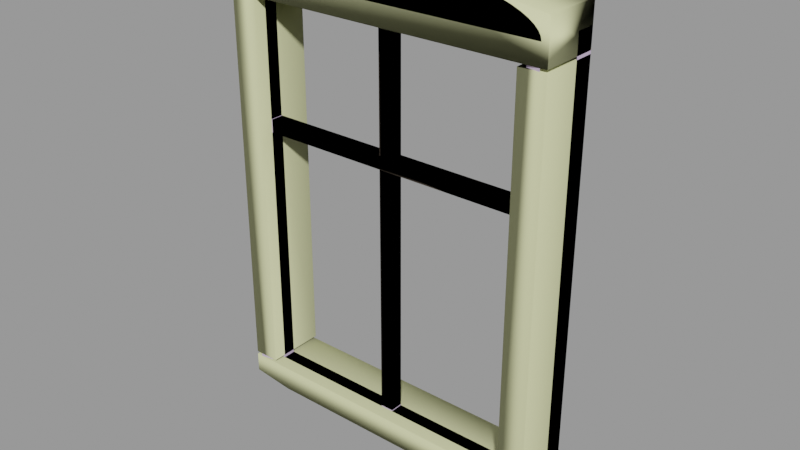 # Source: window007.blend  (saved by Blender 2.92.15; exported with 4.5.12 LTS)
import bpy
from mathutils import Matrix  # noqa: F401  (used for matrix-valued properties, if any)

bpy.ops.wm.read_factory_settings(use_empty=True)
scene = bpy.context.scene
scene.name = 'window007.qc'

# ---- collections
col_window007 = bpy.data.collections.new('window007'); scene.collection.children.link(col_window007)

# ---- materials (node trees are filled in below, after node groups)
mat_window007 = bpy.data.materials.new('window007')
mat_window007.use_transparent_shadow = False
mat_window007.diffuse_color = (0.5747, 0.4563, 0.6482, 1.0)
mat_phy = bpy.data.materials.new('  phy')
mat_phy.use_transparent_shadow = False
mat_phy.diffuse_color = (0.756, 0.7763, 0.4257, 1.0)

# ---- material node trees

# ---- meshes
me_window007_reference = bpy.data.meshes.new('window007_reference')
me_window007_reference.from_pydata([(-2.0, -6.0, 18.0), (-2.0, -2.0, -58.0), (-2.0, -6.0, -58.0), (-2.0, -2.0, 18.0), (-44.0, -9.25, 60.0), (0.0, -9.25, 60.0), (0.0, -10.0, 64.0), (44.0, -9.25, 60.0), (48.0, -10.0, 64.0), (48.0, -10.0, 0.0), (44.0, -9.25, 0.0), (44.0, -9.25, -60.0), (48.0, -10.0, -64.0), (0.0, -10.0, -64.0), (0.0, -9.25, -60.0), (-44.0, -9.25, -60.0), (-48.0, -10.0, -64.0), (-48.0, -10.0, 0.0), (-44.0, -9.25, 0.0), (-48.0, -10.0, 64.0), (0.0, -6.0, -60.0), (-44.0, -6.0, -60.0), (44.0, -6.0, -60.0), (-48.0, 2.0, -64.0), (-48.0, 8.0, 64.0), (-48.0, 2.0, 64.0), (-48.0, 8.0, -64.0), (48.0, 8.0, -64.0), (48.0, 2.0, 64.0), (48.0, 8.0, 64.0), (48.0, 2.0, -64.0), (0.0, 10.0, -64.0), (-50.0, 10.0, -64.0), (-50.0, 8.0, -64.0), (0.0, 2.0, -64.0), (50.0, 10.0, -64.0), (50.0, 8.0, -64.0), (-50.0, 10.0, -78.0), (0.0, 2.0, -78.0), (-50.0, 2.0, -78.0), (0.0, 10.0, -78.0), (50.0, 10.0, -78.0), (50.0, 2.0, -78.0), (-2.0, -2.0, 22.0), (2.0, -2.0, 58.0), (2.0, -2.0, 22.0), (-2.0, -2.0, 58.0), (-42.0, -2.0, 18.0), (-42.0, -2.0, 22.0), (2.0, -2.0, 18.0), (42.0, -2.0, 18.0), (42.0, -2.0, 22.0), (2.0, -2.0, -58.0), (44.0, -2.0, -60.0), (44.0, 1.25, 0.0), (44.0, 1.25, -60.0), (44.0, -2.0, 0.0), (44.0, -2.0, 60.0), (44.0, 1.25, 60.0), (-50.0, 2.0, 64.0), (-50.0, 8.0, 64.0), (-50.0, 2.0, -64.0), (0.0, -2.0, -60.0), (0.0, 1.25, -60.0), (-44.0, -2.0, -60.0), (-44.0, 1.25, -60.0), (42.0, -6.0, 58.0), (0.0, -2.0, 58.0), (42.0, -2.0, 58.0), (0.0, -6.0, 58.0), (-42.0, -2.0, 58.0), (-42.0, -6.0, 58.0), (-42.0, -6.0, 18.0), (42.0, -6.0, 22.0), (2.0, -6.0, 22.0), (-42.0, -2.0, 0.0), (-42.0, -6.0, 0.0), (-42.0, -2.0, -58.0), (-42.0, -6.0, -58.0), (2.0, -6.0, 18.0), (42.0, -6.0, 18.0), (2.0, -6.0, -58.0), (-2.0, -6.0, 22.0), (2.0, -6.0, 58.0), (-2.0, -6.0, 58.0), (-42.0, -6.0, 22.0), (50.0, 2.0, -64.0), (50.0, 8.0, 64.0), (50.0, 2.0, 64.0), (0.0, -2.0, -58.0), (0.0, -6.0, -58.0), (42.0, -2.0, -58.0), (42.0, -6.0, -58.0), (0.0, -6.0, 60.0), (44.0, -6.0, 60.0), (-44.0, -6.0, 60.0), (-47.77, 2.0, 65.18), (0.0, 2.0, 64.0), (-47.08, 2.0, 66.34), (-45.93, 2.0, 67.48), (-44.35, 2.0, 68.59), (-42.33, 2.0, 69.66), (-39.91, 2.0, 70.67), (-37.1, 2.0, 71.61), (-33.94, 2.0, 72.49), (-30.45, 2.0, 73.28), (-26.67, 2.0, 73.98), (-22.63, 2.0, 74.58), (-18.37, 2.0, 75.09), (-13.93, 2.0, 75.48), (-9.364, 2.0, 75.77), (-4.705, 2.0, 75.94), (0.0, 2.0, 76.0), (4.705, 2.0, 75.94), (9.364, 2.0, 75.77), (13.93, 2.0, 75.48), (18.37, 2.0, 75.09), (22.63, 2.0, 74.58), (26.67, 2.0, 73.98), (30.45, 2.0, 73.28), (33.94, 2.0, 72.49), (37.1, 2.0, 71.61), (39.91, 2.0, 70.67), (42.33, 2.0, 69.66), (44.35, 2.0, 68.59), (45.93, 2.0, 67.48), (47.08, 2.0, 66.34), (47.77, 2.0, 65.18), (-49.64, 8.0, 65.89), (-47.77, 8.0, 65.18), (-48.66, 8.0, 67.57), (-47.08, 8.0, 66.34), (-47.22, 8.0, 69.02), (-45.93, 8.0, 67.48), (-45.39, 8.0, 70.3), (-44.35, 8.0, 68.59), (-43.19, 8.0, 71.47), (-42.33, 8.0, 69.66), (-40.62, 8.0, 72.54), (-39.91, 8.0, 70.67), (-37.69, 8.0, 73.53), (-37.1, 8.0, 71.61), (-34.43, 8.0, 74.43), (-33.94, 8.0, 72.49), (-30.85, 8.0, 75.24), (-30.45, 8.0, 73.28), (-27.0, 8.0, 75.95), (-26.67, 8.0, 73.98), (-22.89, 8.0, 76.57), (-22.63, 8.0, 74.58), (-18.58, 8.0, 77.08), (-18.37, 8.0, 75.09), (-14.09, 8.0, 77.48), (-13.93, 8.0, 75.48), (-9.464, 8.0, 77.77), (-9.364, 8.0, 75.77), (-4.754, 8.0, 77.94), (-4.705, 8.0, 75.94), (0.0, 8.0, 78.0), (0.0, 8.0, 76.0), (4.754, 8.0, 77.94), (4.705, 8.0, 75.94), (9.464, 8.0, 77.77), (9.364, 8.0, 75.77), (14.09, 8.0, 77.48), (13.93, 8.0, 75.48), (18.58, 8.0, 77.08), (18.37, 8.0, 75.09), (22.89, 8.0, 76.57), (22.63, 8.0, 74.58), (27.0, 8.0, 75.95), (26.67, 8.0, 73.98), (30.85, 8.0, 75.24), (30.45, 8.0, 73.28), (34.43, 8.0, 74.43), (33.94, 8.0, 72.49), (37.69, 8.0, 73.53), (37.1, 8.0, 71.61), (40.62, 8.0, 72.54), (39.91, 8.0, 70.67), (43.19, 8.0, 71.47), (42.33, 8.0, 69.66), (45.39, 8.0, 70.3), (44.35, 8.0, 68.59), (47.22, 8.0, 69.02), (45.93, 8.0, 67.48), (48.66, 8.0, 67.57), (47.08, 8.0, 66.34), (49.64, 8.0, 65.89), (47.77, 8.0, 65.18), (-49.64, 2.0, 65.89), (-48.66, 2.0, 67.57), (-47.22, 2.0, 69.02), (-45.39, 2.0, 70.3), (-43.19, 2.0, 71.47), (-40.62, 2.0, 72.54), (-37.69, 2.0, 73.53), (-34.43, 2.0, 74.43), (-30.85, 2.0, 75.24), (-27.0, 2.0, 75.95), (-22.89, 2.0, 76.57), (-18.58, 2.0, 77.08), (-14.09, 2.0, 77.48), (-9.464, 2.0, 77.77), (-4.754, 2.0, 77.94), (0.0, 2.0, 78.0), (4.754, 2.0, 77.94), (9.464, 2.0, 77.77), (14.09, 2.0, 77.48), (18.58, 2.0, 77.08), (22.89, 2.0, 76.57), (27.0, 2.0, 75.95), (30.85, 2.0, 75.24), (34.43, 2.0, 74.43), (37.69, 2.0, 73.53), (40.62, 2.0, 72.54), (43.19, 2.0, 71.47), (45.39, 2.0, 70.3), (47.22, 2.0, 69.02), (48.66, 2.0, 67.57), (49.64, 2.0, 65.89), (48.0, -10.0, 64.0), (47.77, -10.0, 65.18), (0.0, -10.0, 64.0), (47.08, -10.0, 66.34), (45.93, -10.0, 67.48), (44.35, -10.0, 68.59), (42.33, -10.0, 69.66), (39.91, -10.0, 70.67), (37.1, -10.0, 71.61), (33.94, -10.0, 72.49), (30.45, -10.0, 73.28), (26.67, -10.0, 73.98), (22.63, -10.0, 74.58), (18.37, -10.0, 75.09), (13.93, -10.0, 75.48), (9.364, -10.0, 75.77), (4.705, -10.0, 75.94), (0.0, -10.0, 76.0), (-4.705, -10.0, 75.94), (-9.364, -10.0, 75.77), (-13.93, -10.0, 75.48), (-18.37, -10.0, 75.09), (-22.63, -10.0, 74.58), (-26.67, -10.0, 73.98), (-30.45, -10.0, 73.28), (-33.94, -10.0, 72.49), (-37.1, -10.0, 71.61), (-39.91, -10.0, 70.67), (-42.33, -10.0, 69.66), (-44.35, -10.0, 68.59), (-45.93, -10.0, 67.48), (-47.08, -10.0, 66.34), (-47.77, -10.0, 65.18), (-48.0, -10.0, 64.0), (44.0, -6.0, 0.0), (-44.0, -6.0, 0.0), (42.0, -6.0, 0.0), (0.0, 1.25, 60.0), (-44.0, -2.0, 60.0), (-44.0, 1.25, 60.0), (0.0, -2.0, 60.0), (42.0, -2.0, 0.0), (-44.0, -2.0, 0.0), (-44.0, 1.25, 0.0), (-48.0, 2.0, 64.0), (0.0, 2.0, 64.0), (48.0, 2.0, 64.0), (48.0, 2.0, 0.0), (-48.0, 2.0, 0.0)], [], [(0, 1, 2), (0, 3, 1), (4, 5, 6), (6, 5, 7), (6, 7, 8), (7, 9, 8), (7, 10, 9), (9, 10, 11), (9, 11, 12), (11, 13, 12), (11, 14, 13), (13, 14, 15), (13, 15, 16), (15, 17, 16), (15, 18, 17), (17, 18, 4), (17, 4, 19), (4, 6, 19), (15, 20, 21), (15, 14, 20), (11, 20, 14), (11, 22, 20), (23, 24, 25), (23, 26, 24), (27, 28, 29), (27, 30, 28), (26, 31, 32), (32, 33, 26), (26, 23, 34), (26, 34, 31), (27, 31, 34), (27, 35, 31), (27, 36, 35), (27, 34, 30), (37, 38, 39), (37, 40, 38), (41, 38, 40), (41, 42, 38), (43, 44, 45), (43, 46, 44), (3, 47, 48), (3, 48, 43), (43, 49, 3), (43, 45, 49), (45, 50, 49), (45, 51, 50), (49, 1, 3), (49, 52, 1), (53, 54, 55), (53, 56, 54), (54, 56, 57), (54, 57, 58), (37, 33, 32), (33, 59, 60), (33, 61, 59), (37, 61, 33), (37, 39, 61), (62, 53, 55), (62, 55, 63), (63, 64, 62), (63, 65, 64), (66, 67, 68), (66, 69, 67), (70, 67, 69), (70, 69, 71), (47, 0, 72), (47, 3, 0), (73, 45, 74), (73, 51, 45), (75, 70, 71), (75, 71, 76), (76, 77, 75), (76, 78, 77), (79, 73, 74), (79, 80, 73), (0, 2, 81), (0, 81, 79), (74, 0, 79), (74, 82, 0), (74, 83, 82), (83, 84, 82), (82, 72, 0), (82, 85, 72), (41, 86, 42), (86, 87, 88), (86, 36, 87), (41, 36, 86), (41, 35, 36), (78, 89, 77), (78, 90, 89), (91, 89, 90), (91, 90, 92), (45, 83, 74), (45, 44, 83), (82, 46, 43), (82, 84, 46), (79, 52, 49), (79, 81, 52), (85, 43, 48), (85, 82, 43), (80, 49, 50), (80, 79, 49), (7, 93, 94), (7, 5, 93), (4, 93, 5), (4, 95, 93), (25, 96, 97), (96, 98, 97), (98, 99, 97), (99, 100, 97), (100, 101, 97), (101, 102, 97), (102, 103, 97), (103, 104, 97), (104, 105, 97), (105, 106, 97), (106, 107, 97), (107, 108, 97), (108, 109, 97), (109, 110, 97), (110, 111, 97), (111, 112, 97), (112, 113, 97), (113, 114, 97), (114, 115, 97), (115, 116, 97), (116, 117, 97), (117, 118, 97), (118, 119, 97), (119, 120, 97), (120, 121, 97), (121, 122, 97), (122, 123, 97), (123, 124, 97), (124, 125, 97), (125, 126, 97), (126, 127, 97), (127, 28, 97), (26, 33, 60), (26, 60, 24), (128, 24, 60), (128, 129, 24), (130, 129, 128), (130, 131, 129), (132, 131, 130), (132, 133, 131), (134, 133, 132), (134, 135, 133), (136, 135, 134), (136, 137, 135), (138, 137, 136), (138, 139, 137), (140, 139, 138), (140, 141, 139), (142, 141, 140), (142, 143, 141), (144, 143, 142), (144, 145, 143), (146, 145, 144), (146, 147, 145), (148, 147, 146), (148, 149, 147), (150, 149, 148), (150, 151, 149), (152, 151, 150), (152, 153, 151), (154, 153, 152), (154, 155, 153), (156, 155, 154), (156, 157, 155), (158, 157, 156), (158, 159, 157), (160, 159, 158), (160, 161, 159), (162, 161, 160), (162, 163, 161), (164, 163, 162), (164, 165, 163), (166, 165, 164), (166, 167, 165), (168, 167, 166), (168, 169, 167), (170, 169, 168), (170, 171, 169), (172, 171, 170), (172, 173, 171), (174, 173, 172), (174, 175, 173), (176, 175, 174), (176, 177, 175), (178, 177, 176), (178, 179, 177), (180, 179, 178), (180, 181, 179), (182, 181, 180), (182, 183, 181), (184, 183, 182), (184, 185, 183), (186, 185, 184), (186, 187, 185), (188, 187, 186), (188, 189, 187), (87, 189, 188), (87, 29, 189), (36, 29, 87), (36, 27, 29), (129, 25, 24), (129, 96, 25), (131, 96, 129), (131, 98, 96), (133, 98, 131), (133, 99, 98), (135, 99, 133), (135, 100, 99), (137, 100, 135), (137, 101, 100), (139, 101, 137), (139, 102, 101), (141, 102, 139), (141, 103, 102), (143, 103, 141), (143, 104, 103), (145, 104, 143), (145, 105, 104), (147, 105, 145), (147, 106, 105), (149, 106, 147), (149, 107, 106), (151, 107, 149), (151, 108, 107), (153, 108, 151), (153, 109, 108), (155, 109, 153), (155, 110, 109), (157, 110, 155), (157, 111, 110), (159, 111, 157), (159, 112, 111), (161, 112, 159), (161, 113, 112), (163, 113, 161), (163, 114, 113), (165, 114, 163), (165, 115, 114), (167, 115, 165), (167, 116, 115), (169, 116, 167), (169, 117, 116), (171, 117, 169), (171, 118, 117), (173, 118, 171), (173, 119, 118), (175, 119, 173), (175, 120, 119), (177, 120, 175), (177, 121, 120), (179, 121, 177), (179, 122, 121), (181, 122, 179), (181, 123, 122), (183, 123, 181), (183, 124, 123), (185, 124, 183), (185, 125, 124), (187, 125, 185), (187, 126, 125), (189, 126, 187), (189, 127, 126), (29, 127, 189), (29, 28, 127), (190, 60, 59), (190, 128, 60), (191, 128, 190), (191, 130, 128), (192, 130, 191), (192, 132, 130), (193, 132, 192), (193, 134, 132), (194, 134, 193), (194, 136, 134), (195, 136, 194), (195, 138, 136), (196, 138, 195), (196, 140, 138), (197, 140, 196), (197, 142, 140), (198, 142, 197), (198, 144, 142), (199, 144, 198), (199, 146, 144), (200, 146, 199), (200, 148, 146), (201, 148, 200), (201, 150, 148), (202, 150, 201), (202, 152, 150), (203, 152, 202), (203, 154, 152), (204, 154, 203), (204, 156, 154), (205, 156, 204), (205, 158, 156), (206, 158, 205), (206, 160, 158), (207, 160, 206), (207, 162, 160), (208, 162, 207), (208, 164, 162), (209, 164, 208), (209, 166, 164), (210, 166, 209), (210, 168, 166), (211, 168, 210), (211, 170, 168), (212, 170, 211), (212, 172, 170), (213, 172, 212), (213, 174, 172), (214, 174, 213), (214, 176, 174), (215, 176, 214), (215, 178, 176), (216, 178, 215), (216, 180, 178), (217, 180, 216), (217, 182, 180), (218, 182, 217), (218, 184, 182), (219, 184, 218), (219, 186, 184), (220, 186, 219), (220, 188, 186), (88, 188, 220), (88, 87, 188), (221, 222, 223), (222, 224, 223), (224, 225, 223), (225, 226, 223), (226, 227, 223), (227, 228, 223), (228, 229, 223), (229, 230, 223), (230, 231, 223), (231, 232, 223), (232, 233, 223), (233, 234, 223), (234, 235, 223), (235, 236, 223), (236, 237, 223), (237, 238, 223), (238, 239, 223), (239, 240, 223), (240, 241, 223), (241, 242, 223), (242, 243, 223), (243, 244, 223), (244, 245, 223), (245, 246, 223), (246, 247, 223), (247, 248, 223), (248, 249, 223), (249, 250, 223), (250, 251, 223), (251, 252, 223), (252, 253, 223), (253, 254, 223), (37, 32, 31), (37, 31, 40), (35, 40, 31), (35, 41, 40), (255, 92, 22), (90, 22, 92), (90, 20, 22), (21, 20, 90), (21, 90, 78), (76, 21, 78), (76, 256, 21), (256, 76, 71), (256, 71, 95), (69, 95, 71), (69, 93, 95), (94, 93, 69), (94, 69, 66), (257, 94, 66), (257, 255, 94), (255, 257, 92), (258, 259, 260), (258, 261, 259), (57, 261, 258), (57, 258, 58), (68, 56, 262), (53, 262, 56), (53, 91, 262), (91, 53, 62), (91, 62, 89), (77, 89, 62), (77, 62, 64), (77, 64, 263), (77, 263, 75), (259, 75, 263), (259, 70, 75), (70, 259, 261), (70, 261, 67), (68, 67, 261), (68, 261, 57), (68, 57, 56), (18, 95, 4), (18, 256, 95), (18, 21, 256), (18, 15, 21), (260, 259, 263), (260, 263, 264), (263, 65, 264), (263, 64, 65), (66, 68, 262), (66, 262, 257), (262, 92, 257), (262, 91, 92), (265, 266, 258), (267, 258, 266), (267, 58, 258), (267, 54, 58), (267, 268, 54), (30, 54, 268), (30, 55, 54), (30, 63, 55), (30, 34, 63), (23, 63, 34), (23, 65, 63), (23, 264, 65), (23, 269, 264), (265, 264, 269), (265, 260, 264), (265, 258, 260), (7, 94, 255), (7, 255, 10), (255, 11, 10), (255, 22, 11)])
me_window007_reference.polygons.foreach_set('use_smooth', [True] * 438)
_k = set([(0, 2), (0, 3), (0, 47), (0, 72), (0, 81), (1, 3), (1, 49), (3, 47), (3, 48), (4, 5), (4, 18), (4, 95), (5, 7), (7, 10), (7, 94), (10, 11), (11, 14), (11, 22), (14, 15), (15, 18), (15, 21), (20, 21), (20, 22), (21, 256), (22, 255), (23, 24), (23, 26), (23, 34), (24, 26), (24, 129), (25, 96), (26, 33), (27, 28), (27, 29), (27, 30), (27, 36), (28, 127), (29, 189), (30, 34), (30, 54), (31, 32), (31, 35), (32, 33), (32, 37), (33, 60), (35, 36), (35, 41), (36, 87), (37, 39), (37, 40), (40, 41), (41, 42), (43, 44), (43, 46), (43, 48), (43, 82), (43, 85), (44, 45), (45, 50), (45, 51), (45, 74), (45, 83), (46, 82), (49, 50), (49, 52), (49, 79), (49, 80), (52, 79), (53, 55), (53, 56), (53, 62), (54, 55), (54, 58), (55, 63), (56, 57), (57, 58), (57, 261), (58, 258), (60, 128), (62, 64), (63, 65), (64, 65), (64, 263), (65, 264), (66, 68), (66, 69), (66, 257), (67, 68), (67, 70), (68, 262), (69, 71), (70, 71), (70, 75), (71, 76), (72, 82), (73, 74), (73, 79), (74, 83), (75, 77), (76, 78), (77, 78), (77, 89), (78, 90), (79, 80), (79, 81), (82, 84), (82, 85), (87, 188), (89, 91), (90, 92), (91, 92), (91, 262), (92, 257), (93, 94), (93, 95), (94, 255), (95, 256), (96, 98), (98, 99), (99, 100), (100, 101), (101, 102), (102, 103), (103, 104), (104, 105), (105, 106), (106, 107), (107, 108), (108, 109), (109, 110), (110, 111), (111, 112), (112, 113), (113, 114), (114, 115), (115, 116), (116, 117), (117, 118), (118, 119), (119, 120), (120, 121), (121, 122), (122, 123), (123, 124), (124, 125), (125, 126), (126, 127), (128, 130), (129, 131), (130, 132), (131, 133), (132, 134), (133, 135), (134, 136), (135, 137), (136, 138), (137, 139), (138, 140), (139, 141), (140, 142), (141, 143), (142, 144), (143, 145), (144, 146), (145, 147), (146, 148), (147, 149), (148, 150), (149, 151), (150, 152), (151, 153), (152, 154), (153, 155), (154, 156), (155, 157), (156, 158), (157, 159), (158, 160), (159, 161), (160, 162), (161, 163), (162, 164), (163, 165), (164, 166), (165, 167), (166, 168), (167, 169), (168, 170), (169, 171), (170, 172), (171, 173), (172, 174), (173, 175), (174, 176), (175, 177), (176, 178), (177, 179), (178, 180), (179, 181), (180, 182), (181, 183), (182, 184), (183, 185), (184, 186), (185, 187), (186, 188), (187, 189), (258, 260), (259, 260), (259, 261), (259, 263), (260, 264)])
me_window007_reference.attributes.new('sharp_edge', 'BOOLEAN', 'EDGE').data.foreach_set('value', [ (min(e.vertices), max(e.vertices)) in _k for e in me_window007_reference.edges])
_uv = me_window007_reference.uv_layers.new(name='UVMap')
_uv.uv.foreach_set('vector', [0.8376, 0.01422, 0.5375, 0.03002, 0.5375, 0.01422, 0.8376, 0.01422, 0.8376, 0.03002, 0.5375, 0.03002, 0.2612, 0.9266, 0.439, 0.9266, 0.439, 0.9427, 0.439, 0.9427, 0.439, 0.9266, 0.6168, 0.9266, 0.439, 0.9427, 0.6168, 0.9266, 0.633, 0.9427, 0.6168, 0.9266, 0.633, 0.6841, 0.633, 0.9427, 0.6168, 0.9266, 0.6168, 0.6841, 0.633, 0.6841, 0.633, 0.6841, 0.6168, 0.6841, 0.6168, 0.4416, 0.633, 0.6841, 0.6168, 0.4416, 0.633, 0.4254, 0.6168, 0.4416, 0.439, 0.4254, 0.633, 0.4254, 0.6168, 0.4416, 0.439, 0.4416, 0.439, 0.4254, 0.439, 0.4254, 0.439, 0.4416, 0.2612, 0.4416, 0.439, 0.4254, 0.2612, 0.4416, 0.245, 0.4254, 0.2612, 0.4416, 0.245, 0.6841, 0.245, 0.4254, 0.2612, 0.4416, 0.2612, 0.6841, 0.245, 0.6841, 0.245, 0.6841, 0.2612, 0.6841, 0.2612, 0.9266, 0.245, 0.6841, 0.2612, 0.9266, 0.245, 0.9427, 0.2612, 0.9266, 0.439, 0.9427, 0.245, 0.9427, 0.968, 0.4212, 0.7665, 0.4063, 0.968, 0.4063, 0.968, 0.4212, 0.7665, 0.4212, 0.7665, 0.4063, 0.5649, 0.4212, 0.7665, 0.4063, 0.7665, 0.4212, 0.5649, 0.4212, 0.5649, 0.4063, 0.7665, 0.4063, 0.5375, 0.07249, 0.9956, 0.05102, 0.9956, 0.07249, 0.5375, 0.07249, 0.5375, 0.05102, 0.9956, 0.05102, 0.5375, 0.176, 0.9956, 0.1545, 0.9956, 0.176, 0.5375, 0.176, 0.5375, 0.1545, 0.9956, 0.1545, 0.9864, 0.3421, 0.7665, 0.333, 0.9955, 0.333, 0.9955, 0.333, 0.9955, 0.3421, 0.9864, 0.3421, 0.9864, 0.3421, 0.9864, 0.3696, 0.7665, 0.3696, 0.9864, 0.3421, 0.7665, 0.3696, 0.7665, 0.333, 0.5466, 0.3421, 0.7665, 0.333, 0.7665, 0.3696, 0.5466, 0.3421, 0.5374, 0.333, 0.7665, 0.333, 0.5466, 0.3421, 0.5374, 0.3421, 0.5374, 0.333, 0.5466, 0.3421, 0.7665, 0.3696, 0.5466, 0.3696, 0.9955, 0.331, 0.7665, 0.2943, 0.9955, 0.2943, 0.9955, 0.331, 0.7665, 0.331, 0.7665, 0.2943, 0.5374, 0.331, 0.7665, 0.2943, 0.7665, 0.331, 0.5374, 0.331, 0.5374, 0.2943, 0.7665, 0.2943, 0.8241, 0.7881, 0.8096, 0.9187, 0.8096, 0.7881, 0.8241, 0.7881, 0.8241, 0.9187, 0.8096, 0.9187, 0.8241, 0.7736, 0.9692, 0.7736, 0.9692, 0.7881, 0.8241, 0.7736, 0.9692, 0.7881, 0.8241, 0.7881, 0.8241, 0.7881, 0.8096, 0.7736, 0.8241, 0.7736, 0.8241, 0.7881, 0.8096, 0.7881, 0.8096, 0.7736, 0.8096, 0.7881, 0.6645, 0.7736, 0.8096, 0.7736, 0.8096, 0.7881, 0.6645, 0.7881, 0.6645, 0.7736, 0.8096, 0.7736, 0.8241, 0.4979, 0.8241, 0.7736, 0.8096, 0.7736, 0.8096, 0.4979, 0.8241, 0.4979, 0.5518, 0.1402, 0.7665, 0.1518, 0.5518, 0.1518, 0.5518, 0.1402, 0.7665, 0.1402, 0.7665, 0.1518, 0.7665, 0.1518, 0.7665, 0.1402, 0.9813, 0.1402, 0.7665, 0.1518, 0.9813, 0.1402, 0.9813, 0.1518, 0.1751, 0.4256, 0.1823, 0.4761, 0.1751, 0.4761, 0.1823, 0.4761, 0.204, 0.9375, 0.1823, 0.9375, 0.1823, 0.4761, 0.204, 0.4761, 0.204, 0.9375, 0.1751, 0.4256, 0.204, 0.4761, 0.1823, 0.4761, 0.1751, 0.4256, 0.204, 0.4256, 0.204, 0.4761, 0.7665, 0.3879, 0.5649, 0.3879, 0.5649, 0.3731, 0.7665, 0.3879, 0.5649, 0.3731, 0.7665, 0.3731, 0.7665, 0.3731, 0.968, 0.3879, 0.7665, 0.3879, 0.7665, 0.3731, 0.968, 0.3731, 0.968, 0.3879, 0.5478, 0.2445, 0.7665, 0.2653, 0.5478, 0.2653, 0.5478, 0.2445, 0.7665, 0.2445, 0.7665, 0.2653, 0.9851, 0.2653, 0.7665, 0.2653, 0.7665, 0.2445, 0.9851, 0.2653, 0.7665, 0.2445, 0.9851, 0.2445, 0.9955, 0.2017, 0.7774, 0.1799, 0.9955, 0.1799, 0.9955, 0.2017, 0.7774, 0.2017, 0.7774, 0.1799, 0.5374, 0.2257, 0.7555, 0.2039, 0.7555, 0.2257, 0.5374, 0.2257, 0.5374, 0.2039, 0.7555, 0.2039, 0.7665, 0.08681, 0.9741, 0.08681, 0.9741, 0.1011, 0.7665, 0.08681, 0.9741, 0.1011, 0.7665, 0.1011, 0.7665, 0.1011, 0.5589, 0.08681, 0.7665, 0.08681, 0.7665, 0.1011, 0.5589, 0.1011, 0.5589, 0.08681, 0.4471, 0.7568, 0.6088, 0.773, 0.4471, 0.773, 0.4471, 0.7568, 0.6088, 0.7568, 0.6088, 0.773, 0.4309, 0.7568, 0.4309, 0.4496, 0.4471, 0.4496, 0.4309, 0.7568, 0.4471, 0.4496, 0.4471, 0.7568, 0.4471, 0.773, 0.4309, 0.7568, 0.4471, 0.7568, 0.4471, 0.773, 0.4309, 0.773, 0.4309, 0.7568, 0.4471, 0.773, 0.4471, 0.9185, 0.4309, 0.773, 0.4471, 0.9185, 0.4309, 0.9185, 0.4309, 0.773, 0.4309, 0.773, 0.2693, 0.7568, 0.4309, 0.7568, 0.4309, 0.773, 0.2693, 0.773, 0.2693, 0.7568, 0.2344, 0.4256, 0.2055, 0.4761, 0.2055, 0.4256, 0.2055, 0.4761, 0.2272, 0.9375, 0.2055, 0.9375, 0.2055, 0.4761, 0.2272, 0.4761, 0.2272, 0.9375, 0.2344, 0.4256, 0.2272, 0.4761, 0.2055, 0.4761, 0.2344, 0.4256, 0.2344, 0.4761, 0.2272, 0.4761, 0.9589, 0.4063, 0.7665, 0.3879, 0.9589, 0.3879, 0.9589, 0.4063, 0.7665, 0.4063, 0.7665, 0.3879, 0.574, 0.3879, 0.7665, 0.3879, 0.7665, 0.4063, 0.574, 0.3879, 0.7665, 0.4063, 0.574, 0.4063, 0.8534, 0.0323, 0.9956, 0.0481, 0.8534, 0.0481, 0.8534, 0.0323, 0.9956, 0.0323, 0.9956, 0.0481, 0.8534, 0.01422, 0.9956, 0.03002, 0.8534, 0.03002, 0.8534, 0.01422, 0.9956, 0.01422, 0.9956, 0.03002, 0.8376, 0.0481, 0.5375, 0.0323, 0.8376, 0.0323, 0.8376, 0.0481, 0.5375, 0.0481, 0.5375, 0.0323, 0.9955, 0.2257, 0.7774, 0.2039, 0.9955, 0.2039, 0.9955, 0.2257, 0.7774, 0.2257, 0.7774, 0.2039, 0.5374, 0.1799, 0.7555, 0.2017, 0.5374, 0.2017, 0.5374, 0.1799, 0.7555, 0.1799, 0.7555, 0.2017, 0.5374, 0.2275, 0.7665, 0.2445, 0.5374, 0.2445, 0.5374, 0.2275, 0.7665, 0.2275, 0.7665, 0.2445, 0.9955, 0.2275, 0.7665, 0.2445, 0.7665, 0.2275, 0.9955, 0.2275, 0.9955, 0.2445, 0.7665, 0.2445, 0.991, 0.9405, 0.9901, 0.9447, 0.8168, 0.9405, 0.9901, 0.9447, 0.9876, 0.9489, 0.8168, 0.9405, 0.9876, 0.9489, 0.9835, 0.9531, 0.8168, 0.9405, 0.9835, 0.9531, 0.9777, 0.9571, 0.8168, 0.9405, 0.9777, 0.9571, 0.9704, 0.961, 0.8168, 0.9405, 0.9704, 0.961, 0.9616, 0.9646, 0.8168, 0.9405, 0.9616, 0.9646, 0.9514, 0.9681, 0.8168, 0.9405, 0.9514, 0.9681, 0.94, 0.9712, 0.8168, 0.9405, 0.94, 0.9712, 0.9273, 0.9741, 0.8168, 0.9405, 0.9273, 0.9741, 0.9136, 0.9766, 0.8168, 0.9405, 0.9136, 0.9766, 0.8989, 0.9788, 0.8168, 0.9405, 0.8989, 0.9788, 0.8835, 0.9807, 0.8168, 0.9405, 0.8835, 0.9807, 0.8674, 0.9821, 0.8168, 0.9405, 0.8674, 0.9821, 0.8508, 0.9831, 0.8168, 0.9405, 0.8508, 0.9831, 0.8339, 0.9838, 0.8168, 0.9405, 0.8339, 0.9838, 0.8168, 0.984, 0.8168, 0.9405, 0.8168, 0.984, 0.7998, 0.9838, 0.8168, 0.9405, 0.7998, 0.9838, 0.7829, 0.9831, 0.8168, 0.9405, 0.7829, 0.9831, 0.7663, 0.9821, 0.8168, 0.9405, 0.7663, 0.9821, 0.7502, 0.9807, 0.8168, 0.9405, 0.7502, 0.9807, 0.7348, 0.9788, 0.8168, 0.9405, 0.7348, 0.9788, 0.7201, 0.9766, 0.8168, 0.9405, 0.7201, 0.9766, 0.7064, 0.9741, 0.8168, 0.9405, 0.7064, 0.9741, 0.6937, 0.9712, 0.8168, 0.9405, 0.6937, 0.9712, 0.6823, 0.9681, 0.8168, 0.9405, 0.6823, 0.9681, 0.6721, 0.9646, 0.8168, 0.9405, 0.6721, 0.9646, 0.6633, 0.961, 0.8168, 0.9405, 0.6633, 0.961, 0.656, 0.9571, 0.8168, 0.9405, 0.656, 0.9571, 0.6502, 0.9531, 0.8168, 0.9405, 0.6502, 0.9531, 0.6461, 0.9489, 0.8168, 0.9405, 0.6461, 0.9489, 0.6436, 0.9447, 0.8168, 0.9405, 0.6436, 0.9447, 0.6427, 0.9405, 0.8168, 0.9405, 0.991, 0.4762, 0.9982, 0.4762, 0.9982, 0.9405, 0.991, 0.4762, 0.9982, 0.9405, 0.991, 0.9405, 0.9969, 0.9473, 0.991, 0.9405, 0.9982, 0.9405, 0.9969, 0.9473, 0.9901, 0.9447, 0.991, 0.9405, 0.9933, 0.9534, 0.9901, 0.9447, 0.9969, 0.9473, 0.9933, 0.9534, 0.9876, 0.9489, 0.9901, 0.9447, 0.9881, 0.9587, 0.9876, 0.9489, 0.9933, 0.9534, 0.9881, 0.9587, 0.9835, 0.9531, 0.9876, 0.9489, 0.9815, 0.9633, 0.9835, 0.9531, 0.9881, 0.9587, 0.9815, 0.9633, 0.9777, 0.9571, 0.9835, 0.9531, 0.9735, 0.9675, 0.9777, 0.9571, 0.9815, 0.9633, 0.9735, 0.9675, 0.9704, 0.961, 0.9777, 0.9571, 0.9642, 0.9714, 0.9704, 0.961, 0.9735, 0.9675, 0.9642, 0.9714, 0.9616, 0.9646, 0.9704, 0.961, 0.9536, 0.975, 0.9616, 0.9646, 0.9642, 0.9714, 0.9536, 0.975, 0.9514, 0.9681, 0.9616, 0.9646, 0.9417, 0.9783, 0.9514, 0.9681, 0.9536, 0.975, 0.9417, 0.9783, 0.94, 0.9712, 0.9514, 0.9681, 0.9288, 0.9812, 0.94, 0.9712, 0.9417, 0.9783, 0.9288, 0.9812, 0.9273, 0.9741, 0.94, 0.9712, 0.9148, 0.9838, 0.9273, 0.9741, 0.9288, 0.9812, 0.9148, 0.9838, 0.9136, 0.9766, 0.9273, 0.9741, 0.8999, 0.986, 0.9136, 0.9766, 0.9148, 0.9838, 0.8999, 0.986, 0.8989, 0.9788, 0.9136, 0.9766, 0.8842, 0.9879, 0.8989, 0.9788, 0.8999, 0.986, 0.8842, 0.9879, 0.8835, 0.9807, 0.8989, 0.9788, 0.8679, 0.9893, 0.8835, 0.9807, 0.8842, 0.9879, 0.8679, 0.9893, 0.8674, 0.9821, 0.8835, 0.9807, 0.8512, 0.9904, 0.8674, 0.9821, 0.8679, 0.9893, 0.8512, 0.9904, 0.8508, 0.9831, 0.8674, 0.9821, 0.8341, 0.991, 0.8508, 0.9831, 0.8512, 0.9904, 0.8341, 0.991, 0.8339, 0.9838, 0.8508, 0.9831, 0.8168, 0.9912, 0.8339, 0.9838, 0.8341, 0.991, 0.8168, 0.9912, 0.8168, 0.984, 0.8339, 0.9838, 0.7996, 0.991, 0.8168, 0.984, 0.8168, 0.9912, 0.7996, 0.991, 0.7998, 0.9838, 0.8168, 0.984, 0.7825, 0.9904, 0.7998, 0.9838, 0.7996, 0.991, 0.7825, 0.9904, 0.7829, 0.9831, 0.7998, 0.9838, 0.7658, 0.9893, 0.7829, 0.9831, 0.7825, 0.9904, 0.7658, 0.9893, 0.7663, 0.9821, 0.7829, 0.9831, 0.7495, 0.9879, 0.7663, 0.9821, 0.7658, 0.9893, 0.7495, 0.9879, 0.7502, 0.9807, 0.7663, 0.9821, 0.7338, 0.986, 0.7502, 0.9807, 0.7495, 0.9879, 0.7338, 0.986, 0.7348, 0.9788, 0.7502, 0.9807, 0.7189, 0.9838, 0.7348, 0.9788, 0.7338, 0.986, 0.7189, 0.9838, 0.7201, 0.9766, 0.7348, 0.9788, 0.7049, 0.9812, 0.7201, 0.9766, 0.7189, 0.9838, 0.7049, 0.9812, 0.7064, 0.9741, 0.7201, 0.9766, 0.692, 0.9783, 0.7064, 0.9741, 0.7049, 0.9812, 0.692, 0.9783, 0.6937, 0.9712, 0.7064, 0.9741, 0.6801, 0.975, 0.6937, 0.9712, 0.692, 0.9783, 0.6801, 0.975, 0.6823, 0.9681, 0.6937, 0.9712, 0.6695, 0.9714, 0.6823, 0.9681, 0.6801, 0.975, 0.6695, 0.9714, 0.6721, 0.9646, 0.6823, 0.9681, 0.6602, 0.9675, 0.6721, 0.9646, 0.6695, 0.9714, 0.6602, 0.9675, 0.6633, 0.961, 0.6721, 0.9646, 0.6522, 0.9633, 0.6633, 0.961, 0.6602, 0.9675, 0.6522, 0.9633, 0.656, 0.9571, 0.6633, 0.961, 0.6456, 0.9587, 0.656, 0.9571, 0.6522, 0.9633, 0.6456, 0.9587, 0.6502, 0.9531, 0.656, 0.9571, 0.6404, 0.9534, 0.6502, 0.9531, 0.6456, 0.9587, 0.6404, 0.9534, 0.6461, 0.9489, 0.6502, 0.9531, 0.6368, 0.9473, 0.6461, 0.9489, 0.6404, 0.9534, 0.6368, 0.9473, 0.6436, 0.9447, 0.6461, 0.9489, 0.6355, 0.9405, 0.6436, 0.9447, 0.6368, 0.9473, 0.6355, 0.9405, 0.6427, 0.9405, 0.6436, 0.9447, 0.6355, 0.4762, 0.6427, 0.9405, 0.6355, 0.9405, 0.6355, 0.4762, 0.6427, 0.4762, 0.6427, 0.9405, 0.4981, 0.02396, 0.4753, 0.01942, 0.4981, 0.01942, 0.4981, 0.02396, 0.4753, 0.02396, 0.4753, 0.01942, 0.4981, 0.0291, 0.4753, 0.02396, 0.4981, 0.02396, 0.4981, 0.0291, 0.4753, 0.0291, 0.4753, 0.02396, 0.4981, 0.03524, 0.4753, 0.0291, 0.4981, 0.0291, 0.4981, 0.03524, 0.4753, 0.03524, 0.4753, 0.0291, 0.4981, 0.04258, 0.4753, 0.03524, 0.4981, 0.03524, 0.4981, 0.04258, 0.4753, 0.04258, 0.4753, 0.03524, 0.4981, 0.05122, 0.4753, 0.04258, 0.4981, 0.04258, 0.4981, 0.05122, 0.4753, 0.05122, 0.4753, 0.04258, 0.4981, 0.06117, 0.4753, 0.05122, 0.4981, 0.05122, 0.4981, 0.06117, 0.4753, 0.06117, 0.4753, 0.05122, 0.4981, 0.07241, 0.4753, 0.06117, 0.4981, 0.06117, 0.4981, 0.07241, 0.4753, 0.07241, 0.4753, 0.06117, 0.4981, 0.08485, 0.4753, 0.07241, 0.4981, 0.07241, 0.4981, 0.08485, 0.4753, 0.08485, 0.4753, 0.07241, 0.4981, 0.09843, 0.4753, 0.08485, 0.4981, 0.08485, 0.4981, 0.09843, 0.4753, 0.09843, 0.4753, 0.08485, 0.4981, 0.113, 0.4753, 0.09843, 0.4981, 0.09843, 0.4981, 0.113, 0.4753, 0.113, 0.4753, 0.09843, 0.4981, 0.1285, 0.4753, 0.113, 0.4981, 0.113, 0.4981, 0.1285, 0.4753, 0.1285, 0.4753, 0.113, 0.4981, 0.1448, 0.4753, 0.1285, 0.4981, 0.1285, 0.4981, 0.1448, 0.4753, 0.1448, 0.4753, 0.1285, 0.4981, 0.1617, 0.4753, 0.1448, 0.4981, 0.1448, 0.4981, 0.1617, 0.4753, 0.1617, 0.4753, 0.1448, 0.4981, 0.179, 0.4753, 0.1617, 0.4981, 0.1617, 0.4981, 0.179, 0.4753, 0.179, 0.4753, 0.1617, 0.4981, 0.1967, 0.4753, 0.179, 0.4981, 0.179, 0.4981, 0.1967, 0.4753, 0.1967, 0.4753, 0.179, 0.4981, 0.2146, 0.4753, 0.1967, 0.4981, 0.1967, 0.4981, 0.2146, 0.4753, 0.2146, 0.4753, 0.1967, 0.4981, 0.2324, 0.4753, 0.2146, 0.4981, 0.2146, 0.4981, 0.2324, 0.4753, 0.2324, 0.4753, 0.2146, 0.4981, 0.2501, 0.4753, 0.2324, 0.4981, 0.2324, 0.4981, 0.2501, 0.4753, 0.2501, 0.4753, 0.2324, 0.4981, 0.2675, 0.4753, 0.2501, 0.4981, 0.2501, 0.4981, 0.2675, 0.4753, 0.2675, 0.4753, 0.2501, 0.4981, 0.2844, 0.4753, 0.2675, 0.4981, 0.2675, 0.4981, 0.2844, 0.4753, 0.2844, 0.4753, 0.2675, 0.4981, 0.3006, 0.4753, 0.2844, 0.4981, 0.2844, 0.4981, 0.3006, 0.4753, 0.3006, 0.4753, 0.2844, 0.4981, 0.3161, 0.4753, 0.3006, 0.4981, 0.3006, 0.4981, 0.3161, 0.4753, 0.3161, 0.4753, 0.3006, 0.4981, 0.3307, 0.4753, 0.3161, 0.4981, 0.3161, 0.4981, 0.3307, 0.4753, 0.3307, 0.4753, 0.3161, 0.4981, 0.3443, 0.4753, 0.3307, 0.4981, 0.3307, 0.4981, 0.3443, 0.4753, 0.3443, 0.4753, 0.3307, 0.4981, 0.3568, 0.4753, 0.3443, 0.4981, 0.3443, 0.4981, 0.3568, 0.4753, 0.3568, 0.4753, 0.3443, 0.4981, 0.368, 0.4753, 0.3568, 0.4981, 0.3568, 0.4981, 0.368, 0.4753, 0.368, 0.4753, 0.3568, 0.4981, 0.3779, 0.4753, 0.368, 0.4981, 0.368, 0.4981, 0.3779, 0.4753, 0.3779, 0.4753, 0.368, 0.4981, 0.3866, 0.4753, 0.3779, 0.4981, 0.3779, 0.4981, 0.3866, 0.4753, 0.3866, 0.4753, 0.3779, 0.4981, 0.3939, 0.4753, 0.3866, 0.4981, 0.3866, 0.4981, 0.3939, 0.4753, 0.3939, 0.4753, 0.3866, 0.4981, 0.4001, 0.4753, 0.3939, 0.4981, 0.3939, 0.4981, 0.4001, 0.4753, 0.4001, 0.4753, 0.3939, 0.4981, 0.4052, 0.4753, 0.4001, 0.4981, 0.4001, 0.4981, 0.4052, 0.4753, 0.4052, 0.4753, 0.4001, 0.4981, 0.4097, 0.4753, 0.4052, 0.4981, 0.4052, 0.4981, 0.4097, 0.4753, 0.4097, 0.4753, 0.4052, 0.5199, 0.0263, 0.4985, 0.01942, 0.5199, 0.01942, 0.5199, 0.0263, 0.4985, 0.0263, 0.4985, 0.01942, 0.5199, 0.03325, 0.4985, 0.0263, 0.5199, 0.0263, 0.5199, 0.03325, 0.4985, 0.03325, 0.4985, 0.0263, 0.5199, 0.04055, 0.4985, 0.03325, 0.5199, 0.03325, 0.5199, 0.04055, 0.4985, 0.04055, 0.4985, 0.03325, 0.5199, 0.04854, 0.4985, 0.04055, 0.5199, 0.04055, 0.5199, 0.04854, 0.4985, 0.04854, 0.4985, 0.04055, 0.5199, 0.05745, 0.4985, 0.04854, 0.5199, 0.04854, 0.5199, 0.05745, 0.4985, 0.05745, 0.4985, 0.04854, 0.5199, 0.06741, 0.4985, 0.05745, 0.5199, 0.05745, 0.5199, 0.06741, 0.4985, 0.06741, 0.4985, 0.05745, 0.5199, 0.07845, 0.4985, 0.06741, 0.5199, 0.06741, 0.5199, 0.07845, 0.4985, 0.07845, 0.4985, 0.06741, 0.5199, 0.09054, 0.4985, 0.07845, 0.5199, 0.07845, 0.5199, 0.09054, 0.4985, 0.09054, 0.4985, 0.07845, 0.5199, 0.1036, 0.4985, 0.09054, 0.5199, 0.09054, 0.5199, 0.1036, 0.4985, 0.1036, 0.4985, 0.09054, 0.5199, 0.1177, 0.4985, 0.1036, 0.5199, 0.1036, 0.5199, 0.1177, 0.4985, 0.1177, 0.4985, 0.1036, 0.5199, 0.1325, 0.4985, 0.1177, 0.5199, 0.1177, 0.5199, 0.1325, 0.4985, 0.1325, 0.4985, 0.1177, 0.5199, 0.1481, 0.4985, 0.1325, 0.5199, 0.1325, 0.5199, 0.1481, 0.4985, 0.1481, 0.4985, 0.1325, 0.5199, 0.1642, 0.4985, 0.1481, 0.5199, 0.1481, 0.5199, 0.1642, 0.4985, 0.1642, 0.4985, 0.1481, 0.5199, 0.1807, 0.4985, 0.1642, 0.5199, 0.1642, 0.5199, 0.1807, 0.4985, 0.1807, 0.4985, 0.1642, 0.5199, 0.1976, 0.4985, 0.1807, 0.5199, 0.1807, 0.5199, 0.1976, 0.4985, 0.1976, 0.4985, 0.1807, 0.5199, 0.2146, 0.4985, 0.1976, 0.5199, 0.1976, 0.5199, 0.2146, 0.4985, 0.2146, 0.4985, 0.1976, 0.5199, 0.2316, 0.4985, 0.2146, 0.5199, 0.2146, 0.5199, 0.2316, 0.4985, 0.2316, 0.4985, 0.2146, 0.5199, 0.2484, 0.4985, 0.2316, 0.5199, 0.2316, 0.5199, 0.2484, 0.4985, 0.2484, 0.4985, 0.2316, 0.5199, 0.265, 0.4985, 0.2484, 0.5199, 0.2484, 0.5199, 0.265, 0.4985, 0.265, 0.4985, 0.2484, 0.5199, 0.2811, 0.4985, 0.265, 0.5199, 0.265, 0.5199, 0.2811, 0.4985, 0.2811, 0.4985, 0.265, 0.5199, 0.2966, 0.4985, 0.2811, 0.5199, 0.2811, 0.5199, 0.2966, 0.4985, 0.2966, 0.4985, 0.2811, 0.5199, 0.3115, 0.4985, 0.2966, 0.5199, 0.2966, 0.5199, 0.3115, 0.4985, 0.3115, 0.4985, 0.2966, 0.5199, 0.3255, 0.4985, 0.3115, 0.5199, 0.3115, 0.5199, 0.3255, 0.4985, 0.3255, 0.4985, 0.3115, 0.5199, 0.3386, 0.4985, 0.3255, 0.5199, 0.3255, 0.5199, 0.3386, 0.4985, 0.3386, 0.4985, 0.3255, 0.5199, 0.3507, 0.4985, 0.3386, 0.5199, 0.3386, 0.5199, 0.3507, 0.4985, 0.3507, 0.4985, 0.3386, 0.5199, 0.3618, 0.4985, 0.3507, 0.5199, 0.3507, 0.5199, 0.3618, 0.4985, 0.3618, 0.4985, 0.3507, 0.5199, 0.3717, 0.4985, 0.3618, 0.5199, 0.3618, 0.5199, 0.3717, 0.4985, 0.3717, 0.4985, 0.3618, 0.5199, 0.3806, 0.4985, 0.3717, 0.5199, 0.3717, 0.5199, 0.3806, 0.4985, 0.3806, 0.4985, 0.3717, 0.5199, 0.3886, 0.4985, 0.3806, 0.5199, 0.3806, 0.5199, 0.3886, 0.4985, 0.3886, 0.4985, 0.3806, 0.5199, 0.3959, 0.4985, 0.3886, 0.5199, 0.3886, 0.5199, 0.3959, 0.4985, 0.3959, 0.4985, 0.3886, 0.5199, 0.4029, 0.4985, 0.3959, 0.5199, 0.3959, 0.5199, 0.4029, 0.4985, 0.4029, 0.4985, 0.3959, 0.5199, 0.4097, 0.4985, 0.4029, 0.5199, 0.4029, 0.5199, 0.4097, 0.4985, 0.4097, 0.4985, 0.4029, 0.633, 0.9427, 0.6321, 0.9475, 0.439, 0.9427, 0.6321, 0.9475, 0.6293, 0.9522, 0.439, 0.9427, 0.6293, 0.9522, 0.6247, 0.9568, 0.439, 0.9427, 0.6247, 0.9568, 0.6182, 0.9613, 0.439, 0.9427, 0.6182, 0.9613, 0.6101, 0.9656, 0.439, 0.9427, 0.6101, 0.9656, 0.6003, 0.9697, 0.439, 0.9427, 0.6003, 0.9697, 0.589, 0.9735, 0.439, 0.9427, 0.589, 0.9735, 0.5762, 0.977, 0.439, 0.9427, 0.5762, 0.977, 0.5621, 0.9802, 0.439, 0.9427, 0.5621, 0.9802, 0.5468, 0.9831, 0.439, 0.9427, 0.5468, 0.9831, 0.5305, 0.9855, 0.439, 0.9427, 0.5305, 0.9855, 0.5132, 0.9875, 0.439, 0.9427, 0.5132, 0.9875, 0.4953, 0.9891, 0.439, 0.9427, 0.4953, 0.9891, 0.4769, 0.9903, 0.439, 0.9427, 0.4769, 0.9903, 0.458, 0.991, 0.439, 0.9427, 0.458, 0.991, 0.439, 0.9912, 0.439, 0.9427, 0.439, 0.9912, 0.42, 0.991, 0.439, 0.9427, 0.42, 0.991, 0.4012, 0.9903, 0.439, 0.9427, 0.4012, 0.9903, 0.3827, 0.9891, 0.439, 0.9427, 0.3827, 0.9891, 0.3648, 0.9875, 0.439, 0.9427, 0.3648, 0.9875, 0.3476, 0.9855, 0.439, 0.9427, 0.3476, 0.9855, 0.3312, 0.9831, 0.439, 0.9427, 0.3312, 0.9831, 0.3159, 0.9802, 0.439, 0.9427, 0.3159, 0.9802, 0.3018, 0.977, 0.439, 0.9427, 0.3018, 0.977, 0.289, 0.9735, 0.439, 0.9427, 0.289, 0.9735, 0.2777, 0.9697, 0.439, 0.9427, 0.2777, 0.9697, 0.2679, 0.9656, 0.439, 0.9427, 0.2679, 0.9656, 0.2598, 0.9613, 0.439, 0.9427, 0.2598, 0.9613, 0.2534, 0.9568, 0.439, 0.9427, 0.2534, 0.9568, 0.2487, 0.9522, 0.439, 0.9427, 0.2487, 0.9522, 0.2459, 0.9475, 0.439, 0.9427, 0.2459, 0.9475, 0.245, 0.9427, 0.439, 0.9427, 0.9982, 0.4254, 0.9982, 0.4762, 0.8168, 0.4762, 0.9982, 0.4254, 0.8168, 0.4762, 0.8168, 0.4254, 0.6355, 0.4762, 0.8168, 0.4254, 0.8168, 0.4762, 0.6355, 0.4762, 0.6355, 0.4254, 0.8168, 0.4254, 0.6168, 0.6841, 0.6088, 0.4496, 0.6168, 0.4416, 0.439, 0.4496, 0.6168, 0.4416, 0.6088, 0.4496, 0.439, 0.4496, 0.439, 0.4416, 0.6168, 0.4416, 0.2612, 0.4416, 0.439, 0.4416, 0.439, 0.4496, 0.2612, 0.4416, 0.439, 0.4496, 0.2693, 0.4496, 0.2693, 0.6841, 0.2612, 0.4416, 0.2693, 0.4496, 0.2693, 0.6841, 0.2612, 0.6841, 0.2612, 0.4416, 0.2612, 0.6841, 0.2693, 0.6841, 0.2693, 0.9185, 0.2612, 0.6841, 0.2693, 0.9185, 0.2612, 0.9266, 0.439, 0.9185, 0.2612, 0.9266, 0.2693, 0.9185, 0.439, 0.9185, 0.439, 0.9266, 0.2612, 0.9266, 0.6168, 0.9266, 0.439, 0.9266, 0.439, 0.9185, 0.6168, 0.9266, 0.439, 0.9185, 0.6088, 0.9185, 0.6088, 0.6841, 0.6168, 0.9266, 0.6088, 0.9185, 0.6088, 0.6841, 0.6168, 0.6841, 0.6168, 0.9266, 0.6168, 0.6841, 0.6088, 0.6841, 0.6088, 0.4496, 0.7665, 0.2822, 0.9955, 0.2653, 0.9955, 0.2822, 0.7665, 0.2822, 0.7665, 0.2653, 0.9955, 0.2653, 0.5374, 0.2653, 0.7665, 0.2653, 0.7665, 0.2822, 0.5374, 0.2653, 0.7665, 0.2822, 0.5374, 0.2822, 0.6645, 0.9187, 0.6572, 0.7083, 0.6645, 0.7083, 0.6572, 0.4907, 0.6645, 0.7083, 0.6572, 0.7083, 0.6572, 0.4907, 0.6645, 0.4979, 0.6645, 0.7083, 0.6645, 0.4979, 0.6572, 0.4907, 0.8168, 0.4907, 0.6645, 0.4979, 0.8168, 0.4907, 0.8168, 0.4979, 0.9692, 0.4979, 0.8168, 0.4979, 0.8168, 0.4907, 0.9692, 0.4979, 0.8168, 0.4907, 0.9764, 0.4907, 0.9692, 0.4979, 0.9764, 0.4907, 0.9764, 0.7083, 0.9692, 0.4979, 0.9764, 0.7083, 0.9692, 0.7083, 0.9764, 0.9259, 0.9692, 0.7083, 0.9764, 0.7083, 0.9764, 0.9259, 0.9692, 0.9187, 0.9692, 0.7083, 0.9692, 0.9187, 0.9764, 0.9259, 0.8168, 0.9259, 0.9692, 0.9187, 0.8168, 0.9259, 0.8168, 0.9187, 0.6645, 0.9187, 0.8168, 0.9187, 0.8168, 0.9259, 0.6645, 0.9187, 0.8168, 0.9259, 0.6572, 0.9259, 0.6645, 0.9187, 0.6572, 0.9259, 0.6572, 0.7083, 0.7665, 0.1128, 0.9813, 0.1011, 0.9813, 0.1128, 0.7665, 0.1128, 0.7665, 0.1011, 0.9813, 0.1011, 0.7665, 0.1128, 0.5518, 0.1011, 0.7665, 0.1011, 0.7665, 0.1128, 0.5518, 0.1128, 0.5518, 0.1011, 0.9813, 0.07517, 0.9813, 0.08681, 0.7665, 0.08681, 0.9813, 0.07517, 0.7665, 0.08681, 0.7665, 0.07517, 0.7665, 0.08681, 0.5518, 0.07517, 0.7665, 0.07517, 0.7665, 0.08681, 0.5518, 0.08681, 0.5518, 0.07517, 0.9741, 0.1259, 0.9741, 0.1402, 0.7665, 0.1402, 0.9741, 0.1259, 0.7665, 0.1402, 0.7665, 0.1259, 0.7665, 0.1402, 0.5589, 0.1259, 0.7665, 0.1259, 0.7665, 0.1402, 0.5589, 0.1402, 0.5589, 0.1259, 0.991, 0.9405, 0.8168, 0.9405, 0.8168, 0.9259, 0.6427, 0.9405, 0.8168, 0.9259, 0.8168, 0.9405, 0.6427, 0.9405, 0.6572, 0.9259, 0.8168, 0.9259, 0.6427, 0.9405, 0.6572, 0.7083, 0.6572, 0.9259, 0.6427, 0.9405, 0.6427, 0.7083, 0.6572, 0.7083, 0.6427, 0.4762, 0.6572, 0.7083, 0.6427, 0.7083, 0.6427, 0.4762, 0.6572, 0.4907, 0.6572, 0.7083, 0.6427, 0.4762, 0.8168, 0.4907, 0.6572, 0.4907, 0.6427, 0.4762, 0.8168, 0.4762, 0.8168, 0.4907, 0.991, 0.4762, 0.8168, 0.4907, 0.8168, 0.4762, 0.991, 0.4762, 0.9764, 0.4907, 0.8168, 0.4907, 0.991, 0.4762, 0.9764, 0.7083, 0.9764, 0.4907, 0.991, 0.4762, 0.991, 0.7083, 0.9764, 0.7083, 0.991, 0.9405, 0.9764, 0.7083, 0.991, 0.7083, 0.991, 0.9405, 0.9764, 0.9259, 0.9764, 0.7083, 0.991, 0.9405, 0.8168, 0.9259, 0.9764, 0.9259, 0.9813, 0.1142, 0.9813, 0.1259, 0.7665, 0.1259, 0.9813, 0.1142, 0.7665, 0.1259, 0.7665, 0.1142, 0.7665, 0.1259, 0.5518, 0.1142, 0.7665, 0.1142, 0.7665, 0.1259, 0.5518, 0.1259, 0.5518, 0.1142])
me_window007_reference.materials.append(mat_window007)
me_window007_reference.use_remesh_fix_poles = True
me_window007_reference.use_remesh_preserve_attributes = False
me_window007_reference.use_mirror_vertex_groups = False
me_window007_reference.update()
me_window007_reference.normals_split_custom_set([tuple(v) for v in zip(*[iter([-1.0, 0.0, 0.0, -1.0, 0.0, 0.0, -1.0, 0.0, 0.0, -1.0, 0.0, 0.0, -1.0, 0.0, 0.0, -1.0, 0.0, 0.0, 0.09294, -0.9913, -0.09294, 4.261e-08, -0.9829, -0.1843, 4.24e-08, -0.9829, -0.1843, 4.24e-08, -0.9829, -0.1843, 4.261e-08, -0.9829, -0.1843, -0.09294, -0.9913, -0.09294, 4.24e-08, -0.9829, -0.1843, -0.09294, -0.9913, -0.09294, -0.09294, -0.9913, -0.09294, -0.09294, -0.9913, -0.09294, -0.1843, -0.9829, -6.106e-08, -0.09294, -0.9913, -0.09294, -0.09294, -0.9913, -0.09294, -0.1843, -0.9829, -6.249e-08, -0.1843, -0.9829, -6.106e-08, -0.1843, -0.9829, -6.106e-08, -0.1843, -0.9829, -6.249e-08, -0.09294, -0.9913, 0.09294, -0.1843, -0.9829, -6.106e-08, -0.09294, -0.9913, 0.09294, -0.09294, -0.9913, 0.09294, -0.09294, -0.9913, 0.09294, 4.24e-08, -0.9829, 0.1843, -0.09294, -0.9913, 0.09294, -0.09294, -0.9913, 0.09294, 4.261e-08, -0.9829, 0.1843, 4.24e-08, -0.9829, 0.1843, 4.24e-08, -0.9829, 0.1843, 4.261e-08, -0.9829, 0.1843, 0.09294, -0.9913, 0.09294, 4.24e-08, -0.9829, 0.1843, 0.09294, -0.9913, 0.09294, 0.09294, -0.9913, 0.09294, 0.09294, -0.9913, 0.09294, 0.1843, -0.9829, -6.106e-08, 0.09294, -0.9913, 0.09294, 0.09294, -0.9913, 0.09294, 0.1843, -0.9829, -6.249e-08, 0.1843, -0.9829, -6.106e-08, 0.1843, -0.9829, -6.106e-08, 0.1843, -0.9829, -6.249e-08, 0.09294, -0.9913, -0.09294, 0.1843, -0.9829, -6.106e-08, 0.09294, -0.9913, -0.09294, 0.09294, -0.9913, -0.09294, 0.09294, -0.9913, -0.09294, 4.24e-08, -0.9829, -0.1843, 0.09294, -0.9913, -0.09294, 1.017e-07, 0.0, 1.0, 5.007e-09, 0.0, 1.0, 1.067e-07, 0.0, 1.0, 1.017e-07, 0.0, 1.0, 0.0, 0.0, 1.0, 5.007e-09, 0.0, 1.0, 1.017e-07, 0.0, 1.0, 5.007e-09, 0.0, 1.0, 0.0, 0.0, 1.0, 1.017e-07, 0.0, 1.0, 1.067e-07, 0.0, 1.0, 5.007e-09, 0.0, 1.0, 1.0, -4.768e-07, 1.788e-07, 0.9953, -1.318e-06, -0.09691, 0.9953, -3.733e-07, -0.09686, 1.0, 0.0, 1.192e-07, 1.0, 0.0, 1.192e-07, 0.9953, -2.249e-06, -0.09687, -1.0, -4.768e-07, 1.192e-07, -0.9953, -1.318e-06, -0.09686, -0.9953, -3.733e-07, -0.09686, -1.0, 0.0, 1.788e-07, -1.0, 0.0, 1.788e-07, -0.9953, 1.32e-06, -0.09687, 3.253e-08, 0.0, 1.0, 0.0, 0.0, 1.0, 0.0, 0.0, 1.0, 0.0, 0.0, 1.0, 0.0, 0.0, 1.0, 3.253e-08, 0.0, 1.0, 3.253e-08, 0.0, 1.0, 1.06e-07, 0.0, 1.0, 4.193e-09, 0.0, 1.0, 3.253e-08, 0.0, 1.0, 4.193e-09, 0.0, 1.0, 0.0, 0.0, 1.0, 0.0, 0.0, 1.0, 0.0, 0.0, 1.0, 4.193e-09, 0.0, 1.0, 0.0, 0.0, 1.0, 0.0, 0.0, 1.0, 0.0, 0.0, 1.0, 0.0, 0.0, 1.0, 0.0, 0.0, 1.0, 0.0, 0.0, 1.0, 0.0, 0.0, 1.0, 4.193e-09, 0.0, 1.0, 0.0, 0.0, 1.0, -2.036e-07, 0.0, -1.0, -1.399e-07, 0.0, -1.0, -2.265e-07, 0.0, -1.0, -2.036e-07, 0.0, -1.0, -1.526e-07, 0.0, -1.0, -1.399e-07, 0.0, -1.0, 1.235e-07, 0.0, -1.0, -1.399e-07, 0.0, -1.0, -1.526e-07, 0.0, -1.0, 1.235e-07, 0.0, -1.0, 1.717e-07, 0.0, -1.0, -1.399e-07, 0.0, -1.0, -1.831e-08, 1.0, 1.681e-08, 0.0, 1.0, 5.298e-08, -1.521e-08, 1.0, 1.804e-08, 0.0, 1.0, 6.623e-08, 0.0, 1.0, 6.623e-08, 0.0, 1.0, 6.623e-08, -5.364e-08, 1.0, 0.0, -5.364e-08, 1.0, 0.0, -5.364e-08, 1.0, 0.0, -1.711e-08, 1.0, 1.709e-08, -5.364e-08, 1.0, 0.0, -1.831e-08, 1.0, 1.681e-08, -1.831e-08, 1.0, 1.681e-08, -1.607e-08, 1.0, 1.635e-08, -1.711e-08, 1.0, 1.709e-08, -1.831e-08, 1.0, 1.681e-08, -1.521e-08, 1.0, 1.804e-08, -1.607e-08, 1.0, 1.635e-08, -1.521e-08, 1.0, 1.804e-08, -4.768e-08, 1.0, 0.0, -1.607e-08, 1.0, 1.635e-08, -4.768e-08, 1.0, 0.0, -4.768e-08, 1.0, 0.0, -4.768e-08, 1.0, 0.0, -1.607e-08, 1.0, 1.635e-08, 0.0, 1.0, 5.019e-08, -1.711e-08, 1.0, 1.709e-08, 0.0, 1.0, 5.333e-08, 0.0, 1.0, 5.333e-08, 0.0, 1.0, 5.333e-08, -1.0, 0.0, 0.0, -1.0, 0.0, 0.0, -1.0, 0.0, 0.0, -1.0, 0.0, 0.0, -1.0, 0.0, 0.0, -1.0, 0.0, 0.0, -1.0, 0.0, 0.0, -1.0, 0.0, 0.0, -1.0, 0.0, 0.0, -1.0, 0.0, 0.0, -1.0, 0.0, 0.0, -1.0, 0.0, 0.0, -1.0, 0.0, 0.0, -1.0, 0.0, 0.0, -1.0, 0.0, 0.0, -1.0, 0.0, 0.0, -0.9955, 0.0, 0.09467, -0.9955, 0.0, 0.09467, -1.0, 0.0, 0.0, -1.0, 0.0, 0.0, -0.9955, 0.0, 0.09467, -1.0, 0.0, 0.0, -1.0, 0.0, 0.0, -1.0, 0.0, 0.0, -1.0, 0.0, 0.0, -1.0, 0.0, 0.0, -1.0, 0.0, 0.0, -1.564e-10, 0.0, 1.0, 0.0, 0.0, 1.0, 3.129e-10, 0.0, 1.0, -1.564e-10, 0.0, 1.0, 3.129e-10, 0.0, 1.0, 1.564e-10, 0.0, 1.0, 1.564e-10, 0.0, 1.0, -3.129e-10, 0.0, 1.0, -1.564e-10, 0.0, 1.0, 1.564e-10, 0.0, 1.0, 0.0, 0.0, 1.0, -3.129e-10, 0.0, 1.0, -2.667e-08, 0.0, -1.0, -8.576e-10, 0.0, -1.0, -2.838e-08, 0.0, -1.0, -2.667e-08, 0.0, -1.0, 1.372e-09, 0.0, -1.0, -8.576e-10, 0.0, -1.0, 4.267e-08, 0.0, -1.0, -8.576e-10, 0.0, -1.0, 1.372e-09, 0.0, -1.0, 4.267e-08, 0.0, -1.0, 1.372e-09, 0.0, -1.0, 4.541e-08, 0.0, -1.0, 4.768e-08, 0.0, -1.0, 4.768e-08, 0.0, -1.0, 4.768e-08, 0.0, -1.0, 0.0, 0.0, -1.0, 0.0, 0.0, -1.0, 0.0, 0.0, -1.0, -4.466e-08, 0.0, 1.0, -3.025e-09, 0.0, 1.0, 0.0, 0.0, 1.0, -4.466e-08, 0.0, 1.0, -4.768e-08, 0.0, 1.0, -3.025e-09, 0.0, 1.0, 1.0, 0.0, 0.0, 1.0, 0.0, 0.0, 1.0, 0.0, 0.0, 1.0, 0.0, 0.0, 1.0, 0.0, 0.0, 1.0, 0.0, 0.0, 1.0, 0.0, 0.0, 1.0, 0.0, 0.0, 1.0, 0.0, 0.0, 1.0, 0.0, 0.0, 1.0, 0.0, 0.0, 1.0, 0.0, 0.0, 1.521e-08, -1.0, -1.282e-08, 4.768e-08, -1.0, 0.0, 1.589e-08, -1.0, -8.83e-09, 4.768e-08, -1.0, 0.0, 4.768e-08, -1.0, 0.0, 4.768e-08, -1.0, 0.0, 0.0, -1.0, -3.765e-08, 0.0, -1.0, -3.765e-08, 0.0, -1.0, -3.765e-08, 1.607e-08, -1.0, -1.227e-08, 0.0, -1.0, -3.765e-08, 1.521e-08, -1.0, -1.282e-08, 1.589e-08, -1.0, -8.83e-09, 1.607e-08, -1.0, -1.227e-08, 1.521e-08, -1.0, -1.282e-08, 1.589e-08, -1.0, -8.83e-09, 1.521e-08, -1.0, -9.021e-09, 1.607e-08, -1.0, -1.227e-08, 1.589e-08, -1.0, -8.83e-09, 0.0, -1.0, -2.649e-08, 1.521e-08, -1.0, -9.021e-09, 0.0, -1.0, -2.649e-08, 0.0, -1.0, -2.649e-08, 1.521e-08, -1.0, -9.021e-09, 1.521e-08, -1.0, -9.021e-09, 4.768e-08, -1.0, 0.0, 1.607e-08, -1.0, -1.227e-08, 4.768e-08, -1.0, 0.0, 4.768e-08, -1.0, 0.0, 4.768e-08, -1.0, 0.0, 1.0, 0.0, 0.0, 1.0, 0.0, 0.0, 1.0, 0.0, 0.0, 1.0, 0.0, 0.0, 0.9955, 0.0, 0.09467, 0.9955, 0.0, 0.09467, 1.0, 0.0, 0.0, 1.0, 0.0, 0.0, 0.9955, 0.0, 0.09467, 1.0, 0.0, 0.0, 1.0, 0.0, 0.0, 1.0, 0.0, 0.0, 1.0, 0.0, 0.0, 1.0, 0.0, 0.0, 1.0, 0.0, 0.0, -1.2e-07, 0.0, 1.0, -9.468e-08, 0.0, 1.0, -1.277e-07, 0.0, 1.0, -1.2e-07, 0.0, 1.0, -8.397e-08, 0.0, 1.0, -9.468e-08, 0.0, 1.0, 3.169e-08, 0.0, 1.0, -9.468e-08, 0.0, 1.0, -8.397e-08, 0.0, 1.0, 3.169e-08, 0.0, 1.0, -8.397e-08, 0.0, 1.0, 4.541e-08, 0.0, 1.0, 1.0, 0.0, 0.0, 1.0, 0.0, 0.0, 1.0, 0.0, 0.0, 1.0, 0.0, 0.0, 1.0, 0.0, 0.0, 1.0, 0.0, 0.0, -1.0, 0.0, 0.0, -1.0, 0.0, 0.0, -1.0, 0.0, 0.0, -1.0, 0.0, 0.0, -1.0, 0.0, 0.0, -1.0, 0.0, 0.0, 1.0, 0.0, 0.0, 1.0, 0.0, 0.0, 1.0, 0.0, 0.0, 1.0, 0.0, 0.0, 1.0, 0.0, 0.0, 1.0, 0.0, 0.0, -7.749e-08, 0.0, 1.0, -7.749e-08, 0.0, 1.0, -7.749e-08, 0.0, 1.0, 0.0, 0.0, 1.0, 0.0, 0.0, 1.0, 0.0, 0.0, 1.0, -4.768e-08, 0.0, -1.0, -4.768e-08, 0.0, -1.0, -4.768e-08, 0.0, -1.0, 0.0, 0.0, -1.0, 0.0, 0.0, -1.0, 0.0, 0.0, -1.0, 1.017e-07, 0.0, -1.0, 5.007e-09, 0.0, -1.0, 1.067e-07, 0.0, -1.0, 1.017e-07, 0.0, -1.0, 0.0, 0.0, -1.0, 5.007e-09, 0.0, -1.0, 1.017e-07, 0.0, -1.0, 5.007e-09, 0.0, -1.0, 0.0, 0.0, -1.0, 1.017e-07, 0.0, -1.0, 1.067e-07, 0.0, -1.0, 5.007e-09, 0.0, -1.0, -4.222e-08, 1.0, -2.703e-07, -4.207e-08, 1.0, -1.68e-07, -4.047e-08, 1.0, -7.527e-10, -4.207e-08, 1.0, -1.68e-07, -4.158e-08, 1.0, 0.0, -4.047e-08, 1.0, -7.527e-10, -4.158e-08, 1.0, 0.0, -4.073e-08, 1.0, 6.245e-08, -4.047e-08, 1.0, -7.527e-10, -4.073e-08, 1.0, 6.245e-08, -3.949e-08, 1.0, 1.647e-07, -4.047e-08, 1.0, -7.527e-10, -3.949e-08, 1.0, 1.647e-07, -3.787e-08, 1.0, -1.767e-07, -4.047e-08, 1.0, -7.527e-10, -3.787e-08, 1.0, -1.767e-07, -3.589e-08, 1.0, 2.703e-07, -4.047e-08, 1.0, -7.527e-10, -3.589e-08, 1.0, 2.703e-07, -5.32e-08, 1.0, 1.464e-07, -4.047e-08, 1.0, -7.527e-10, -5.32e-08, 1.0, 1.464e-07, -1.38e-07, 1.0, -4.384e-07, -4.047e-08, 1.0, -7.527e-10, -1.38e-07, 1.0, -4.384e-07, -1.477e-08, 1.0, 1.143e-07, -4.047e-08, 1.0, -7.527e-10, -1.477e-08, 1.0, 1.143e-07, -1.303e-08, 1.0, 0.0, -4.047e-08, 1.0, -7.527e-10, -1.303e-08, 1.0, 0.0, -1.116e-08, 1.0, 2.412e-08, -4.047e-08, 1.0, -7.527e-10, -1.116e-08, 1.0, 2.412e-08, -9.156e-09, 1.0, 1.214e-07, -4.047e-08, 1.0, -7.527e-10, -9.156e-09, 1.0, 1.214e-07, -5.971e-08, 1.0, 1.864e-08, -4.047e-08, 1.0, -7.527e-10, -5.971e-08, 1.0, 1.864e-08, -1.565e-07, 1.0, -9.455e-08, -4.047e-08, 1.0, -7.527e-10, -1.565e-07, 1.0, -9.455e-08, 0.0, 1.0, 0.0, -4.047e-08, 1.0, -7.527e-10, 0.0, 1.0, 0.0, 0.0, 1.0, 0.0, -4.047e-08, 1.0, -7.527e-10, 0.0, 1.0, 0.0, 0.0, 1.0, 0.0, -4.047e-08, 1.0, -7.527e-10, 0.0, 1.0, 0.0, -1.391e-07, 1.0, 1.418e-07, -4.047e-08, 1.0, -7.527e-10, -1.391e-07, 1.0, 1.418e-07, -5.307e-08, 1.0, -5.359e-08, -4.047e-08, 1.0, -7.527e-10, -5.307e-08, 1.0, -5.359e-08, -8.139e-09, 1.0, -1.351e-07, -4.047e-08, 1.0, -7.527e-10, -8.139e-09, 1.0, -1.351e-07, -9.919e-09, 1.0, -1.351e-07, -4.047e-08, 1.0, -7.527e-10, -9.919e-09, 1.0, -1.351e-07, -1.159e-08, 1.0, -2.204e-08, -4.047e-08, 1.0, -7.527e-10, -1.159e-08, 1.0, -2.204e-08, -1.313e-08, 1.0, 0.0, -4.047e-08, 1.0, -7.527e-10, -1.313e-08, 1.0, 0.0, -1.514e-07, 1.0, 6.883e-07, -4.047e-08, 1.0, -7.527e-10, -1.514e-07, 1.0, 6.883e-07, -5.566e-08, 1.0, -1.051e-07, -4.047e-08, 1.0, -7.527e-10, -5.566e-08, 1.0, -1.051e-07, -3.589e-08, 1.0, -2.703e-07, -4.047e-08, 1.0, -7.527e-10, -3.589e-08, 1.0, -2.703e-07, -3.787e-08, 1.0, -4.678e-08, -4.047e-08, 1.0, -7.527e-10, -3.787e-08, 1.0, -4.678e-08, -3.949e-08, 1.0, 0.0, -4.047e-08, 1.0, -7.527e-10, -3.949e-08, 1.0, 0.0, -4.073e-08, 1.0, -2.078e-07, -4.047e-08, 1.0, -7.527e-10, -4.073e-08, 1.0, -2.078e-07, -4.158e-08, 1.0, -7.799e-08, -4.047e-08, 1.0, -7.527e-10, -4.158e-08, 1.0, -7.799e-08, -4.207e-08, 1.0, 0.0, -4.047e-08, 1.0, -7.527e-10, -4.207e-08, 1.0, 0.0, -4.222e-08, 1.0, 0.0, -4.047e-08, 1.0, -7.527e-10, 1.696e-15, 1.0, 4.47e-08, 0.0, 1.0, 4.47e-08, 8.984e-14, 1.0, 2.379e-08, 1.696e-15, 1.0, 4.47e-08, 8.984e-14, 1.0, 2.379e-08, 8.03e-14, 1.0, -6.42e-09, 0.0, 1.0, 2.318e-07, 8.03e-14, 1.0, -6.42e-09, 8.984e-14, 1.0, 2.379e-08, 0.0, 1.0, 2.318e-07, 0.0, 1.0, 7.096e-08, 8.03e-14, 1.0, -6.42e-09, 0.0, 1.0, 1.521e-07, 0.0, 1.0, 7.096e-08, 0.0, 1.0, 2.318e-07, 0.0, 1.0, 1.521e-07, 0.0, 1.0, -1.463e-07, 0.0, 1.0, 7.096e-08, 0.0, 1.0, -1.288e-07, 0.0, 1.0, -1.463e-07, 0.0, 1.0, 1.521e-07, 0.0, 1.0, -1.288e-07, 0.0, 1.0, -2.96e-07, 0.0, 1.0, -1.463e-07, 0.0, 1.0, 1.918e-07, 0.0, 1.0, -2.96e-07, 0.0, 1.0, -1.288e-07, 0.0, 1.0, 1.918e-07, 0.0, 1.0, 1.094e-07, 0.0, 1.0, -2.96e-07, 0.0, 1.0, -1.692e-07, 0.0, 1.0, 1.094e-07, 0.0, 1.0, 1.918e-07, 0.0, 1.0, -1.692e-07, 0.0, 1.0, -1.556e-07, 0.0, 1.0, 1.094e-07, -1.447e-07, 1.0, -2.953e-08, 0.0, 1.0, -1.556e-07, 0.0, 1.0, -1.692e-07, -1.447e-07, 1.0, -2.953e-08, -1.481e-07, 1.0, 4.911e-08, 0.0, 1.0, -1.556e-07, -1.505e-07, 1.0, 2.408e-07, -1.481e-07, 1.0, 4.911e-08, -1.447e-07, 1.0, -2.953e-08, -1.505e-07, 1.0, 2.408e-07, -1.54e-07, 1.0, 1.399e-07, -1.481e-07, 1.0, 4.911e-08, 0.0, 1.0, 7.391e-08, -1.54e-07, 1.0, 1.399e-07, -1.505e-07, 1.0, 2.408e-07, 0.0, 1.0, 7.391e-08, 0.0, 1.0, 0.0, -1.54e-07, 1.0, 1.399e-07, 0.0, 1.0, 6.08e-08, 0.0, 1.0, 0.0, 0.0, 1.0, 7.391e-08, 0.0, 1.0, 6.08e-08, 0.0, 1.0, 4.262e-08, 0.0, 1.0, 0.0, 0.0, 1.0, -1.25e-07, 0.0, 1.0, 4.262e-08, 0.0, 1.0, 6.08e-08, 0.0, 1.0, -1.25e-07, 0.0, 1.0, -1.027e-07, 0.0, 1.0, 4.262e-08, 0.0, 1.0, -1.515e-07, 0.0, 1.0, -1.027e-07, 0.0, 1.0, -1.25e-07, 0.0, 1.0, -1.515e-07, 0.0, 1.0, -7.969e-08, 0.0, 1.0, -1.027e-07, -1.052e-07, 1.0, -1.231e-07, 0.0, 1.0, -7.969e-08, 0.0, 1.0, -1.515e-07, -1.052e-07, 1.0, -1.231e-07, -1.056e-07, 1.0, -6.804e-08, 0.0, 1.0, -7.969e-08, -1.064e-07, 1.0, -7.645e-08, -1.056e-07, 1.0, -6.804e-08, -1.052e-07, 1.0, -1.231e-07, -1.064e-07, 1.0, -7.645e-08, -1.068e-07, 1.0, -3.817e-08, -1.056e-07, 1.0, -6.804e-08, 0.0, 1.0, 3.596e-07, -1.068e-07, 1.0, -3.817e-08, -1.064e-07, 1.0, -7.645e-08, 0.0, 1.0, 3.596e-07, 0.0, 1.0, 2.781e-07, -1.068e-07, 1.0, -3.817e-08, 0.0, 1.0, 8.087e-08, 0.0, 1.0, 2.781e-07, 0.0, 1.0, 3.596e-07, 0.0, 1.0, 8.087e-08, 0.0, 1.0, -1.171e-08, 0.0, 1.0, 2.781e-07, 0.0, 1.0, -4.022e-09, 0.0, 1.0, -1.171e-08, 0.0, 1.0, 8.087e-08, 0.0, 1.0, -4.022e-09, 0.0, 1.0, 0.0, 0.0, 1.0, -1.171e-08, -1.012e-07, 1.0, 1.581e-08, 0.0, 1.0, 0.0, 0.0, 1.0, -4.022e-09, -1.012e-07, 1.0, 1.581e-08, -1.014e-07, 1.0, 1.178e-08, 0.0, 1.0, 0.0, -1.019e-07, 1.0, 2.34e-08, -1.014e-07, 1.0, 1.178e-08, -1.012e-07, 1.0, 1.581e-08, -1.019e-07, 1.0, 2.34e-08, -1.021e-07, 1.0, 1.431e-08, -1.014e-07, 1.0, 1.178e-08, 0.0, 1.0, 3.153e-08, -1.021e-07, 1.0, 1.431e-08, -1.019e-07, 1.0, 2.34e-08, 0.0, 1.0, 3.153e-08, 0.0, 1.0, 1.944e-08, -1.021e-07, 1.0, 1.431e-08, 0.0, 1.0, 4.827e-08, 0.0, 1.0, 1.944e-08, 0.0, 1.0, 3.153e-08, 0.0, 1.0, 4.827e-08, 0.0, 1.0, 2.988e-08, 0.0, 1.0, 1.944e-08, 0.0, 1.0, 6.891e-08, 0.0, 1.0, 2.988e-08, 0.0, 1.0, 4.827e-08, 0.0, 1.0, 6.891e-08, 0.0, 1.0, 4.108e-08, 0.0, 1.0, 2.988e-08, -1.199e-07, 1.0, -1.353e-07, 0.0, 1.0, 4.108e-08, 0.0, 1.0, 6.891e-08, -1.199e-07, 1.0, -1.353e-07, -1.204e-07, 1.0, -3.237e-08, 0.0, 1.0, 4.108e-08, -1.209e-07, 1.0, 1.905e-07, -1.204e-07, 1.0, -3.237e-08, -1.199e-07, 1.0, -1.353e-07, -1.209e-07, 1.0, 1.905e-07, -1.214e-07, 1.0, 2.923e-07, -1.204e-07, 1.0, -3.237e-08, 0.0, 1.0, 9.167e-08, -1.214e-07, 1.0, 2.923e-07, -1.209e-07, 1.0, 1.905e-07, 0.0, 1.0, 9.167e-08, 0.0, 1.0, 4.661e-08, -1.214e-07, 1.0, 2.923e-07, 0.0, 1.0, -2.071e-07, 0.0, 1.0, 4.661e-08, 0.0, 1.0, 9.167e-08, 0.0, 1.0, -2.071e-07, 0.0, 1.0, -2.976e-08, 0.0, 1.0, 4.661e-08, 0.0, 1.0, -1.45e-07, 0.0, 1.0, -2.976e-08, 0.0, 1.0, -2.071e-07, 0.0, 1.0, -1.45e-07, 0.0, 1.0, 3.105e-07, 0.0, 1.0, -2.976e-08, 0.0, 1.0, -8.587e-08, 0.0, 1.0, 3.105e-07, 0.0, 1.0, -1.45e-07, 0.0, 1.0, -8.587e-08, 0.0, 1.0, 4.344e-07, 0.0, 1.0, 3.105e-07, 0.0, 1.0, 3.524e-07, 0.0, 1.0, 4.344e-07, 0.0, 1.0, -8.587e-08, 0.0, 1.0, 3.524e-07, 0.0, 1.0, 4.196e-07, 0.0, 1.0, 4.344e-07, 0.0, 1.0, -1.18e-08, 0.0, 1.0, 4.196e-07, 0.0, 1.0, 3.524e-07, 0.0, 1.0, -1.18e-08, 0.0, 1.0, -3.935e-07, 0.0, 1.0, 4.196e-07, -1.513e-07, 1.0, -1.296e-07, 0.0, 1.0, -3.935e-07, 0.0, 1.0, -1.18e-08, -1.513e-07, 1.0, -1.296e-07, -1.804e-07, 1.0, -2.066e-07, 0.0, 1.0, -3.935e-07, -4.109e-07, 1.0, -1.819e-07, -1.804e-07, 1.0, -2.066e-07, -1.513e-07, 1.0, -1.296e-07, -4.109e-07, 1.0, -1.819e-07, -4.462e-07, 1.0, 2.115e-07, -1.804e-07, 1.0, -2.066e-07, -4.765e-07, 1.0, -3.302e-08, -4.462e-07, 1.0, 2.115e-07, -4.109e-07, 1.0, -1.819e-07, -4.765e-07, 1.0, -3.302e-08, -4.746e-07, 1.0, 3.393e-07, -4.462e-07, 1.0, 2.115e-07, -4.741e-09, 1.0, 4.463e-08, -4.746e-07, 1.0, 3.393e-07, -4.765e-07, 1.0, -3.302e-08, -4.741e-09, 1.0, 4.463e-08, 0.0, 1.0, 4.47e-08, -4.746e-07, 1.0, 3.393e-07, 0.9342, -9.413e-07, -0.3567, 0.9953, -3.733e-07, -0.09686, 0.9953, -1.318e-06, -0.09691, 0.9342, -9.413e-07, -0.3567, 0.9342, 0.0, -0.3567, 0.9953, -3.733e-07, -0.09686, 0.7894, 0.0, -0.6139, 0.9342, 0.0, -0.3567, 0.9342, -9.413e-07, -0.3567, 0.7894, 0.0, -0.6139, 0.7894, 0.0, -0.6139, 0.9342, 0.0, -0.3567, 0.642, 0.0, -0.7667, 0.7894, 0.0, -0.6139, 0.7894, 0.0, -0.6139, 0.642, 0.0, -0.7667, 0.642, 0.0, -0.7667, 0.7894, 0.0, -0.6139, 0.521, 0.0, -0.8535, 0.642, 0.0, -0.7667, 0.642, 0.0, -0.7667, 0.521, 0.0, -0.8535, 0.521, 0.0, -0.8535, 0.642, 0.0, -0.7667, 0.4266, 0.0, -0.9045, 0.521, 0.0, -0.8535, 0.521, 0.0, -0.8535, 0.4266, 0.0, -0.9045, 0.4266, 0.0, -0.9044, 0.521, 0.0, -0.8535, 0.3524, 0.0, -0.9358, 0.4266, 0.0, -0.9044, 0.4266, 0.0, -0.9045, 0.3524, 0.0, -0.9358, 0.3524, 0.0, -0.9358, 0.4266, 0.0, -0.9044, 0.2928, 0.0, -0.9562, 0.3524, 0.0, -0.9358, 0.3524, 0.0, -0.9358, 0.2928, 0.0, -0.9562, 0.2928, 0.0, -0.9562, 0.3524, 0.0, -0.9358, 0.2435, 0.0, -0.9699, 0.2928, 0.0, -0.9562, 0.2928, 0.0, -0.9562, 0.2435, 0.0, -0.9699, 0.2435, 0.0, -0.9699, 0.2928, 0.0, -0.9562, 0.2017, 0.0, -0.9795, 0.2435, 0.0, -0.9699, 0.2435, 0.0, -0.9699, 0.2017, 0.0, -0.9795, 0.2017, 0.0, -0.9795, 0.2435, 0.0, -0.9699, 0.1653, 0.0, -0.9862, 0.2017, 0.0, -0.9795, 0.2017, 0.0, -0.9795, 0.1653, 0.0, -0.9862, 0.1653, 0.0, -0.9862, 0.2017, 0.0, -0.9795, 0.1328, 0.0, -0.9911, 0.1653, 0.0, -0.9862, 0.1653, 0.0, -0.9862, 0.1328, 0.0, -0.9911, 0.1328, 0.0, -0.9911, 0.1653, 0.0, -0.9862, 0.1033, 0.0, -0.9947, 0.1328, 0.0, -0.9911, 0.1328, 0.0, -0.9911, 0.1033, 0.0, -0.9947, 0.1033, 0.0, -0.9947, 0.1328, 0.0, -0.9911, 0.0758, 0.0, -0.9971, 0.1033, 0.0, -0.9947, 0.1033, 0.0, -0.9947, 0.0758, 0.0, -0.9971, 0.0758, 0.0, -0.9971, 0.1033, 0.0, -0.9947, 0.04978, 0.0, -0.9988, 0.0758, 0.0, -0.9971, 0.0758, 0.0, -0.9971, 0.04978, 0.0, -0.9988, 0.04978, 0.0, -0.9988, 0.0758, 0.0, -0.9971, 0.02467, 0.0, -0.9997, 0.04978, 0.0, -0.9988, 0.04978, 0.0, -0.9988, 0.02467, 0.0, -0.9997, 0.02467, 0.0, -0.9997, 0.04978, 0.0, -0.9988, 2.398e-07, 0.0, -1.0, 0.02467, 0.0, -0.9997, 0.02467, 0.0, -0.9997, 2.398e-07, 0.0, -1.0, -2.419e-07, -6.088e-10, -1.0, 0.02467, 0.0, -0.9997, -0.02467, -4.708e-09, -0.9997, -2.419e-07, -6.088e-10, -1.0, 2.398e-07, 0.0, -1.0, -0.02467, -4.708e-09, -0.9997, -0.02467, -2.848e-09, -0.9997, -2.419e-07, -6.088e-10, -1.0, -0.04978, -2.469e-09, -0.9988, -0.02467, -2.848e-09, -0.9997, -0.02467, -4.708e-09, -0.9997, -0.04978, -2.469e-09, -0.9988, -0.04978, 0.0, -0.9988, -0.02467, -2.848e-09, -0.9997, -0.0758, 0.0, -0.9971, -0.04978, 0.0, -0.9988, -0.04978, -2.469e-09, -0.9988, -0.0758, 0.0, -0.9971, -0.0758, 0.0, -0.9971, -0.04978, 0.0, -0.9988, -0.1033, 0.0, -0.9947, -0.0758, 0.0, -0.9971, -0.0758, 0.0, -0.9971, -0.1033, 0.0, -0.9947, -0.1033, 0.0, -0.9947, -0.0758, 0.0, -0.9971, -0.1328, 0.0, -0.9911, -0.1033, 0.0, -0.9947, -0.1033, 0.0, -0.9947, -0.1328, 0.0, -0.9911, -0.1328, 0.0, -0.9911, -0.1033, 0.0, -0.9947, -0.1653, 0.0, -0.9862, -0.1328, 0.0, -0.9911, -0.1328, 0.0, -0.9911, -0.1653, 0.0, -0.9862, -0.1653, 0.0, -0.9862, -0.1328, 0.0, -0.9911, -0.2017, 0.0, -0.9795, -0.1653, 0.0, -0.9862, -0.1653, 0.0, -0.9862, -0.2017, 0.0, -0.9795, -0.2017, 0.0, -0.9795, -0.1653, 0.0, -0.9862, -0.2435, 0.0, -0.9699, -0.2017, 0.0, -0.9795, -0.2017, 0.0, -0.9795, -0.2435, 0.0, -0.9699, -0.2435, 0.0, -0.9699, -0.2017, 0.0, -0.9795, -0.2928, 0.0, -0.9562, -0.2435, 0.0, -0.9699, -0.2435, 0.0, -0.9699, -0.2928, 0.0, -0.9562, -0.2928, 0.0, -0.9562, -0.2435, 0.0, -0.9699, -0.3524, 0.0, -0.9358, -0.2928, 0.0, -0.9562, -0.2928, 0.0, -0.9562, -0.3524, 0.0, -0.9358, -0.3524, 0.0, -0.9358, -0.2928, 0.0, -0.9562, -0.4266, 0.0, -0.9044, -0.3524, 0.0, -0.9358, -0.3524, 0.0, -0.9358, -0.4266, 0.0, -0.9044, -0.4266, 0.0, -0.9045, -0.3524, 0.0, -0.9358, -0.521, 0.0, -0.8535, -0.4266, 0.0, -0.9045, -0.4266, 0.0, -0.9044, -0.521, 0.0, -0.8535, -0.521, 0.0, -0.8535, -0.4266, 0.0, -0.9045, -0.642, 0.0, -0.7667, -0.521, 0.0, -0.8535, -0.521, 0.0, -0.8535, -0.642, 0.0, -0.7667, -0.642, 0.0, -0.7667, -0.521, 0.0, -0.8535, -0.7894, 0.0, -0.6139, -0.642, 0.0, -0.7667, -0.642, 0.0, -0.7667, -0.7894, 0.0, -0.6139, -0.7894, 0.0, -0.6139, -0.642, 0.0, -0.7667, -0.9342, 0.0, -0.3567, -0.7894, 0.0, -0.6139, -0.7894, 0.0, -0.6139, -0.9342, 0.0, -0.3567, -0.9342, -9.413e-07, -0.3567, -0.7894, 0.0, -0.6139, -0.9953, -3.733e-07, -0.09686, -0.9342, -9.413e-07, -0.3567, -0.9342, 0.0, -0.3567, -0.9953, -3.733e-07, -0.09686, -0.9953, -1.318e-06, -0.09686, -0.9342, -9.413e-07, -0.3567, -0.9362, 0.0, 0.3515, -0.9955, 0.0, 0.09467, -0.9955, 0.0, 0.09467, -0.9362, 0.0, 0.3515, -0.9362, 0.0, 0.3515, -0.9955, 0.0, 0.09467, -0.7927, 0.0, 0.6096, -0.9362, 0.0, 0.3515, -0.9362, 0.0, 0.3515, -0.7927, 0.0, 0.6096, -0.7927, 0.0, 0.6096, -0.9362, 0.0, 0.3515, -0.6442, 0.0, 0.7649, -0.7927, 0.0, 0.6096, -0.7927, 0.0, 0.6096, -0.6442, 0.0, 0.7649, -0.6442, 0.0, 0.7649, -0.7927, 0.0, 0.6096, -0.522, 0.0, 0.8529, -0.6442, 0.0, 0.7649, -0.6442, 0.0, 0.7649, -0.522, 0.0, 0.8529, -0.5221, 0.0, 0.8529, -0.6442, 0.0, 0.7649, -0.427, 0.0, 0.9042, -0.5221, 0.0, 0.8529, -0.522, 0.0, 0.8529, -0.427, 0.0, 0.9042, -0.427, 0.0, 0.9042, -0.5221, 0.0, 0.8529, -0.3526, 0.0, 0.9358, -0.427, 0.0, 0.9042, -0.427, 0.0, 0.9042, -0.3526, 0.0, 0.9358, -0.3526, 0.0, 0.9358, -0.427, 0.0, 0.9042, -0.2929, 0.0, 0.9561, -0.3526, 0.0, 0.9358, -0.3526, 0.0, 0.9358, -0.2929, 0.0, 0.9561, -0.2929, 0.0, 0.9561, -0.3526, 0.0, 0.9358, -0.2436, 0.0, 0.9699, -0.2929, 0.0, 0.9561, -0.2929, 0.0, 0.9561, -0.2436, 0.0, 0.9699, -0.2436, 0.0, 0.9699, -0.2929, 0.0, 0.9561, -0.2017, 0.0, 0.9794, -0.2436, 0.0, 0.9699, -0.2436, 0.0, 0.9699, -0.2017, 0.0, 0.9794, -0.2017, 0.0, 0.9794, -0.2436, 0.0, 0.9699, -0.1653, 0.0, 0.9862, -0.2017, 0.0, 0.9794, -0.2017, 0.0, 0.9794, -0.1653, 0.0, 0.9862, -0.1653, 0.0, 0.9862, -0.2017, 0.0, 0.9794, -0.1328, 0.0, 0.9911, -0.1653, 0.0, 0.9862, -0.1653, 0.0, 0.9862, -0.1328, 0.0, 0.9911, -0.1328, 0.0, 0.9911, -0.1653, 0.0, 0.9862, -0.1033, 0.0, 0.9947, -0.1328, 0.0, 0.9911, -0.1328, 0.0, 0.9911, -0.1033, 0.0, 0.9947, -0.1033, 0.0, 0.9947, -0.1328, 0.0, 0.9911, -0.07581, 0.0, 0.9971, -0.1033, 0.0, 0.9947, -0.1033, 0.0, 0.9947, -0.07581, 0.0, 0.9971, -0.07581, 0.0, 0.9971, -0.1033, 0.0, 0.9947, -0.04979, 0.0, 0.9988, -0.07581, 0.0, 0.9971, -0.07581, 0.0, 0.9971, -0.04979, 0.0, 0.9988, -0.04978, 0.0, 0.9988, -0.07581, 0.0, 0.9971, -0.02467, 0.0, 0.9997, -0.04978, 0.0, 0.9988, -0.04979, 0.0, 0.9988, -0.02467, 0.0, 0.9997, -0.02467, 0.0, 0.9997, -0.04978, 0.0, 0.9988, -2.496e-07, 0.0, 1.0, -0.02467, 0.0, 0.9997, -0.02467, 0.0, 0.9997, -2.496e-07, 0.0, 1.0, 2.487e-07, 0.0, 1.0, -0.02467, 0.0, 0.9997, 0.02467, 0.0, 0.9997, 2.487e-07, 0.0, 1.0, -2.496e-07, 0.0, 1.0, 0.02467, 0.0, 0.9997, 0.02467, 0.0, 0.9997, 2.487e-07, 0.0, 1.0, 0.04978, 0.0, 0.9988, 0.02467, 0.0, 0.9997, 0.02467, 0.0, 0.9997, 0.04978, 0.0, 0.9988, 0.04978, 0.0, 0.9988, 0.02467, 0.0, 0.9997, 0.07581, 0.0, 0.9971, 0.04978, 0.0, 0.9988, 0.04978, 0.0, 0.9988, 0.07581, 0.0, 0.9971, 0.07581, 0.0, 0.9971, 0.04978, 0.0, 0.9988, 0.1033, 0.0, 0.9947, 0.07581, 0.0, 0.9971, 0.07581, 0.0, 0.9971, 0.1033, 0.0, 0.9947, 0.1033, 0.0, 0.9947, 0.07581, 0.0, 0.9971, 0.1328, 0.0, 0.9911, 0.1033, 0.0, 0.9947, 0.1033, 0.0, 0.9947, 0.1328, 0.0, 0.9911, 0.1328, 0.0, 0.9911, 0.1033, 0.0, 0.9947, 0.1653, 0.0, 0.9862, 0.1328, 0.0, 0.9911, 0.1328, 0.0, 0.9911, 0.1653, 0.0, 0.9862, 0.1653, 0.0, 0.9862, 0.1328, 0.0, 0.9911, 0.2017, 0.0, 0.9794, 0.1653, 0.0, 0.9862, 0.1653, 0.0, 0.9862, 0.2017, 0.0, 0.9794, 0.2017, 0.0, 0.9794, 0.1653, 0.0, 0.9862, 0.2436, 0.0, 0.9699, 0.2017, 0.0, 0.9794, 0.2017, 0.0, 0.9794, 0.2436, 0.0, 0.9699, 0.2436, 0.0, 0.9699, 0.2017, 0.0, 0.9794, 0.2929, 0.0, 0.9561, 0.2436, 0.0, 0.9699, 0.2436, 0.0, 0.9699, 0.2929, 0.0, 0.9561, 0.2929, 0.0, 0.9561, 0.2436, 0.0, 0.9699, 0.3526, 0.0, 0.9358, 0.2929, 0.0, 0.9561, 0.2929, 0.0, 0.9561, 0.3526, 0.0, 0.9358, 0.3526, 0.0, 0.9358, 0.2929, 0.0, 0.9561, 0.427, 0.0, 0.9042, 0.3526, 0.0, 0.9358, 0.3526, 0.0, 0.9358, 0.427, 0.0, 0.9042, 0.427, 0.0, 0.9042, 0.3526, 0.0, 0.9358, 0.5221, 0.0, 0.8529, 0.427, 0.0, 0.9042, 0.427, 0.0, 0.9042, 0.5221, 0.0, 0.8529, 0.522, 0.0, 0.8529, 0.427, 0.0, 0.9042, 0.6442, 0.0, 0.7649, 0.522, 0.0, 0.8529, 0.5221, 0.0, 0.8529, 0.6442, 0.0, 0.7649, 0.6442, 0.0, 0.7649, 0.522, 0.0, 0.8529, 0.7927, 0.0, 0.6096, 0.6442, 0.0, 0.7649, 0.6442, 0.0, 0.7649, 0.7927, 0.0, 0.6096, 0.7927, 0.0, 0.6096, 0.6442, 0.0, 0.7649, 0.9362, 0.0, 0.3515, 0.7927, 0.0, 0.6096, 0.7927, 0.0, 0.6096, 0.9362, 0.0, 0.3515, 0.9362, 0.0, 0.3515, 0.7927, 0.0, 0.6096, 0.9955, 0.0, 0.09467, 0.9362, 0.0, 0.3515, 0.9362, 0.0, 0.3515, 0.9955, 0.0, 0.09467, 0.9955, 0.0, 0.09467, 0.9362, 0.0, 0.3515, 3.974e-08, -1.0, 0.0, 3.959e-08, -1.0, 0.0, 3.966e-08, -1.0, -2.924e-08, 3.959e-08, -1.0, 0.0, 3.913e-08, -1.0, -3.119e-07, 3.966e-08, -1.0, -2.924e-08, 3.913e-08, -1.0, -3.119e-07, 3.833e-08, -1.0, -5.815e-07, 3.966e-08, -1.0, -2.924e-08, 3.833e-08, -1.0, -5.815e-07, 3.717e-08, -1.0, 6.588e-07, 3.966e-08, -1.0, -2.924e-08, 3.717e-08, -1.0, 6.588e-07, 3.565e-08, -1.0, -7.068e-07, 3.966e-08, -1.0, -2.924e-08, 3.565e-08, -1.0, -7.068e-07, 3.378e-08, -1.0, 9.084e-07, 3.966e-08, -1.0, -2.924e-08, 3.378e-08, -1.0, 9.084e-07, 3.158e-08, -1.0, 0.0, 3.966e-08, -1.0, -2.924e-08, 3.158e-08, -1.0, 0.0, 5.072e-08, -1.0, 0.0, 3.966e-08, -1.0, -2.924e-08, 5.072e-08, -1.0, 0.0, 1.456e-07, -1.0, 0.0, 3.966e-08, -1.0, -2.924e-08, 1.456e-07, -1.0, 0.0, 1.159e-08, -1.0, 0.0, 3.966e-08, -1.0, -2.924e-08, 1.159e-08, -1.0, 0.0, 9.919e-09, -1.0, 0.0, 3.966e-08, -1.0, -2.924e-08, 9.919e-09, -1.0, 0.0, 8.139e-09, -1.0, 0.0, 3.966e-08, -1.0, -2.924e-08, 8.139e-09, -1.0, 0.0, 5.307e-08, -1.0, 0.0, 3.966e-08, -1.0, -2.924e-08, 5.307e-08, -1.0, 0.0, 1.391e-07, -1.0, -4.058e-08, 3.966e-08, -1.0, -2.924e-08, 1.391e-07, -1.0, -4.058e-08, 0.0, -1.0, -8.277e-08, 3.966e-08, -1.0, -2.924e-08, 0.0, -1.0, -8.277e-08, 0.0, -1.0, 0.0, 3.966e-08, -1.0, -2.924e-08, 0.0, -1.0, 0.0, 0.0, -1.0, 0.0, 3.966e-08, -1.0, -2.924e-08, 0.0, -1.0, 0.0, 1.391e-07, -1.0, 0.0, 3.966e-08, -1.0, -2.924e-08, 1.391e-07, -1.0, 0.0, 5.307e-08, -1.0, 0.0, 3.966e-08, -1.0, -2.924e-08, 5.307e-08, -1.0, 0.0, 8.139e-09, -1.0, 0.0, 3.966e-08, -1.0, -2.924e-08, 8.139e-09, -1.0, 0.0, 9.919e-09, -1.0, 0.0, 3.966e-08, -1.0, -2.924e-08, 9.919e-09, -1.0, 0.0, 1.159e-08, -1.0, -9.047e-07, 3.966e-08, -1.0, -2.924e-08, 1.159e-08, -1.0, -9.047e-07, 1.456e-07, -1.0, -1.669e-07, 3.966e-08, -1.0, -2.924e-08, 1.456e-07, -1.0, -1.669e-07, 5.072e-08, -1.0, 9.177e-07, 3.966e-08, -1.0, -2.924e-08, 5.072e-08, -1.0, 9.177e-07, 3.158e-08, -1.0, 1.652e-07, 3.966e-08, -1.0, -2.924e-08, 3.158e-08, -1.0, 1.652e-07, 3.378e-08, -1.0, -9.084e-07, 3.966e-08, -1.0, -2.924e-08, 3.378e-08, -1.0, -9.084e-07, 3.565e-08, -1.0, -1.871e-07, 3.966e-08, -1.0, -2.924e-08, 3.565e-08, -1.0, -1.871e-07, 3.717e-08, -1.0, 0.0, 3.966e-08, -1.0, -2.924e-08, 3.717e-08, -1.0, 0.0, 3.833e-08, -1.0, 0.0, 3.966e-08, -1.0, -2.924e-08, 3.833e-08, -1.0, 0.0, 3.913e-08, -1.0, 0.0, 3.966e-08, -1.0, -2.924e-08, 3.913e-08, -1.0, 0.0, 3.959e-08, -1.0, 0.0, 3.966e-08, -1.0, -2.924e-08, 3.959e-08, -1.0, 0.0, 3.974e-08, -1.0, 0.0, 3.966e-08, -1.0, -2.924e-08, -3.815e-08, 1.0, 3.031e-08, -3.815e-08, 1.0, 0.0, -3.815e-08, 1.0, 7.204e-08, -3.815e-08, 1.0, 3.031e-08, -3.815e-08, 1.0, 7.204e-08, -3.815e-08, 1.0, 1.023e-07, -3.815e-08, 1.0, 1.441e-07, -3.815e-08, 1.0, 1.023e-07, -3.815e-08, 1.0, 7.204e-08, -3.815e-08, 1.0, 1.441e-07, -3.815e-08, 1.0, 1.744e-07, -3.815e-08, 1.0, 1.023e-07, 4.707e-09, -1.0, -4.045e-08, 2.341e-07, -1.0, -2.849e-07, 2.372e-07, -1.0, -2.899e-07, 4.341e-08, -1.0, -6.863e-07, 2.372e-07, -1.0, -2.899e-07, 2.341e-07, -1.0, -2.849e-07, 4.341e-08, -1.0, -6.863e-07, 4.335e-08, -1.0, -6.936e-07, 2.372e-07, -1.0, -2.899e-07, -1.899e-07, -1.0, -2.08e-07, 4.335e-08, -1.0, -6.936e-07, 4.341e-08, -1.0, -6.863e-07, -1.899e-07, -1.0, -2.08e-07, 4.341e-08, -1.0, -6.863e-07, -1.993e-07, -1.0, -1.981e-07, -4.707e-09, -1.0, -4.013e-08, -1.899e-07, -1.0, -2.08e-07, -1.993e-07, -1.0, -1.981e-07, -4.707e-09, -1.0, -4.013e-08, 4.707e-09, -1.0, -4.045e-08, -1.899e-07, -1.0, -2.08e-07, 4.707e-09, -1.0, -4.045e-08, -4.707e-09, -1.0, -4.013e-08, 2.341e-07, -1.0, -2.849e-07, 4.707e-09, -1.0, -4.045e-08, 2.341e-07, -1.0, -2.849e-07, 2.372e-07, -1.0, -2.899e-07, 4.341e-08, -1.0, -6.863e-07, 2.372e-07, -1.0, -2.899e-07, 2.341e-07, -1.0, -2.849e-07, 4.341e-08, -1.0, -6.863e-07, 4.335e-08, -1.0, -6.936e-07, 2.372e-07, -1.0, -2.899e-07, -1.899e-07, -1.0, -2.08e-07, 4.335e-08, -1.0, -6.936e-07, 4.341e-08, -1.0, -6.863e-07, -1.899e-07, -1.0, -2.08e-07, 4.341e-08, -1.0, -6.863e-07, -1.993e-07, -1.0, -1.981e-07, -4.707e-09, -1.0, -4.013e-08, -1.899e-07, -1.0, -2.08e-07, -1.993e-07, -1.0, -1.981e-07, -4.707e-09, -1.0, -4.013e-08, 4.707e-09, -1.0, -4.045e-08, -1.899e-07, -1.0, -2.08e-07, 4.707e-09, -1.0, -4.045e-08, -4.707e-09, -1.0, -4.013e-08, 2.341e-07, -1.0, -2.849e-07, -5.069e-08, 0.0, -1.0, -5.007e-09, 0.0, -1.0, 0.0, 0.0, -1.0, -5.069e-08, 0.0, -1.0, -5.335e-08, 0.0, -1.0, -5.007e-09, 0.0, -1.0, 6.356e-09, 0.0, -1.0, -5.335e-08, 0.0, -1.0, -5.069e-08, 0.0, -1.0, 6.356e-09, 0.0, -1.0, -5.069e-08, 0.0, -1.0, 6.669e-09, 0.0, -1.0, -4.888e-08, 1.0, 1.088e-07, -5.448e-10, 1.0, 5.248e-08, 5.448e-10, 1.0, 5.252e-08, 1.573e-09, 1.0, 2.471e-08, 5.448e-10, 1.0, 5.252e-08, -5.448e-10, 1.0, 5.248e-08, 1.573e-09, 1.0, 2.471e-08, 2.641e-09, 1.0, 2.466e-08, 5.448e-10, 1.0, 5.252e-08, 2.641e-09, 1.0, 2.466e-08, 1.573e-09, 1.0, 2.471e-08, -4.818e-08, 1.0, 2.626e-09, 2.641e-09, 1.0, 2.466e-08, -4.818e-08, 1.0, 2.626e-09, -4.825e-08, 1.0, 0.0, -4.654e-08, 1.0, 1.088e-07, -4.825e-08, 1.0, 0.0, -4.818e-08, 1.0, 2.626e-09, -4.654e-08, 1.0, 1.088e-07, -4.818e-08, 1.0, 2.626e-09, -4.687e-08, 1.0, 1.105e-07, -4.654e-08, 1.0, 1.088e-07, -4.687e-08, 1.0, 1.105e-07, -5.23e-10, 1.0, 4.849e-08, -4.654e-08, 1.0, 1.088e-07, -5.23e-10, 1.0, 4.849e-08, 5.666e-10, 1.0, 4.861e-08, 3.911e-09, 1.0, 2.857e-08, 5.666e-10, 1.0, 4.861e-08, -5.23e-10, 1.0, 4.849e-08, 3.911e-09, 1.0, 2.857e-08, 5.024e-09, 1.0, 2.877e-08, 5.666e-10, 1.0, 4.861e-08, 5.024e-09, 1.0, 2.877e-08, 3.911e-09, 1.0, 2.857e-08, -4.818e-08, 1.0, 2.626e-09, 5.024e-09, 1.0, 2.877e-08, -4.818e-08, 1.0, 2.626e-09, -4.825e-08, 1.0, 0.0, -4.888e-08, 1.0, 1.088e-07, -4.825e-08, 1.0, 0.0, -4.818e-08, 1.0, 2.626e-09, -4.888e-08, 1.0, 1.088e-07, -4.818e-08, 1.0, 2.626e-09, -4.922e-08, 1.0, 1.105e-07, -4.888e-08, 1.0, 1.088e-07, -4.922e-08, 1.0, 1.105e-07, -5.448e-10, 1.0, 5.248e-08, 1.0, 0.0, 0.0, 1.0, 0.0, 0.0, 1.0, 0.0, 0.0, 1.0, 0.0, 0.0, 1.0, 0.0, 0.0, 1.0, 0.0, 0.0, 1.0, 0.0, 0.0, 1.0, 0.0, 0.0, 1.0, 0.0, 0.0, 1.0, 0.0, 0.0, 1.0, 0.0, 0.0, 1.0, 0.0, 0.0, 1.0, 0.0, 0.0, 1.0, 0.0, 0.0, 1.0, 0.0, 0.0, 1.0, 0.0, 0.0, 1.0, 0.0, 0.0, 1.0, 0.0, 0.0, 1.0, 0.0, 0.0, 1.0, 0.0, 0.0, 1.0, 0.0, 0.0, 1.0, 0.0, 0.0, 1.0, 0.0, 0.0, 1.0, 0.0, 0.0, -1.0, 0.0, 0.0, -1.0, 0.0, 0.0, -1.0, 0.0, 0.0, -1.0, 0.0, 0.0, -1.0, 0.0, 0.0, -1.0, 0.0, 0.0, -1.0, 0.0, 0.0, -1.0, 0.0, 0.0, -1.0, 0.0, 0.0, -1.0, 0.0, 0.0, -1.0, 0.0, 0.0, -1.0, 0.0, 0.0, 0.09294, 0.9913, -0.09294, -3.906e-08, 0.9829, -0.1843, -3.953e-08, 0.9829, -0.1843, -0.09294, 0.9913, -0.09294, -3.953e-08, 0.9829, -0.1843, -3.906e-08, 0.9829, -0.1843, -0.09294, 0.9913, -0.09294, -0.09294, 0.9913, -0.09294, -3.953e-08, 0.9829, -0.1843, -0.09294, 0.9913, -0.09294, -0.1843, 0.9829, 4.758e-08, -0.09294, 0.9913, -0.09294, -0.09294, 0.9913, -0.09294, -0.1843, 0.9829, 4.76e-08, -0.1843, 0.9829, 4.758e-08, -0.09294, 0.9913, 0.09294, -0.1843, 0.9829, 4.758e-08, -0.1843, 0.9829, 4.76e-08, -0.09293, 0.9913, 0.09294, -0.09294, 0.9913, 0.09294, -0.1843, 0.9829, 4.687e-08, -0.09293, 0.9913, 0.09294, -3.953e-08, 0.9829, 0.1843, -0.09294, 0.9913, 0.09294, -0.09293, 0.9913, 0.09294, -3.906e-08, 0.9829, 0.1843, -3.953e-08, 0.9829, 0.1843, 0.09294, 0.9913, 0.09294, -3.953e-08, 0.9829, 0.1843, -3.906e-08, 0.9829, 0.1843, 0.09294, 0.9913, 0.09294, 0.09294, 0.9913, 0.09294, -3.953e-08, 0.9829, 0.1843, 0.09294, 0.9913, 0.09294, 0.1843, 0.9829, 4.757e-08, 0.09294, 0.9913, 0.09294, 0.09294, 0.9913, 0.09294, 0.1843, 0.9829, 4.76e-08, 0.1843, 0.9829, 4.757e-08, 0.09294, 0.9913, -0.09294, 0.1843, 0.9829, 4.757e-08, 0.1843, 0.9829, 4.76e-08, 0.09294, 0.9913, -0.09294, 0.09294, 0.9913, -0.09294, 0.1843, 0.9829, 4.757e-08, 0.09294, 0.9913, -0.09294, -3.953e-08, 0.9829, -0.1843, 0.09294, 0.9913, -0.09294, -1.0, 0.0, 0.0, -1.0, 0.0, 0.0, -1.0, 0.0, 0.0, -1.0, 0.0, 0.0, -1.0, 0.0, 0.0, -1.0, 0.0, 0.0, -1.0, 0.0, 0.0, -1.0, 0.0, 0.0, -1.0, 0.0, 0.0, -1.0, 0.0, 0.0, -1.0, 0.0, 0.0, -1.0, 0.0, 0.0])] * 3)])
me_window007_physics = bpy.data.meshes.new('window007_physics')
me_window007_physics.from_pydata([(-41.76, -6.0, 18.0), (41.65, -6.0, 22.0), (-41.76, -6.0, 22.0), (41.65, -6.0, 18.0), (-41.76, -2.0, 18.0), (41.65, -2.0, 18.0), (41.65, -2.0, 22.0), (-41.76, -2.0, 22.0), (42.0, -10.0, -57.09), (50.0, -10.0, 57.13), (42.0, -10.0, 57.13), (50.0, -10.0, -57.09), (50.0, 8.0, 57.13), (42.0, 8.0, 57.13), (42.0, 8.0, -57.09), (50.0, 8.0, -57.09), (50.0, 2.0, -78.0), (50.0, 8.0, -78.0), (50.0, -10.0, -64.0), (50.0, 8.0, -58.0), (50.0, -10.0, -58.0), (-50.0, -10.0, -64.0), (-50.0, 2.0, -78.0), (-50.0, -10.0, -58.0), (-50.0, 8.0, -78.0), (-50.0, 8.0, -58.0), (-50.0, -10.0, -57.09), (-42.0, -10.0, -57.09), (-50.0, -10.0, 57.13), (-42.0, -10.0, 57.13), (-50.0, 8.0, 57.13), (-42.0, 8.0, 57.13), (-50.0, 8.0, -57.09), (-42.0, 8.0, -57.09), (50.0, 8.0, 70.35), (50.0, -10.0, 70.35), (50.0, 8.0, 58.0), (50.0, -10.0, 58.0), (-50.0, 8.0, 58.0), (-50.0, 8.0, 70.35), (-50.0, -10.0, 58.0), (0.0, 8.0, 77.98), (0.0, -10.0, 77.98), (-50.0, -10.0, 70.35), (-2.0, -6.0, 57.65), (-2.0, -2.0, 57.65), (-2.0, -6.0, -57.65), (-2.0, -2.0, -57.65), (2.0, -2.0, 57.65), (2.0, -2.0, -57.65), (2.0, -6.0, 57.65), (2.0, -6.0, -57.65)], [], [(0, 1, 2), (0, 3, 1), (3, 0, 4), (3, 4, 5), (3, 5, 1), (5, 6, 1), (0, 2, 4), (4, 2, 7), (1, 7, 2), (1, 6, 7), (7, 6, 4), (4, 6, 5), (8, 9, 10), (8, 11, 9), (10, 12, 13), (10, 9, 12), (10, 13, 14), (10, 14, 8), (14, 13, 15), (15, 13, 12), (8, 14, 11), (11, 14, 15), (9, 15, 12), (9, 11, 15), (16, 17, 18), (17, 19, 18), (19, 20, 18), (21, 22, 18), (22, 16, 18), (20, 21, 18), (20, 23, 21), (17, 16, 24), (24, 16, 22), (22, 21, 24), (24, 21, 25), (25, 21, 23), (20, 25, 23), (20, 19, 25), (17, 24, 19), (19, 24, 25), (26, 27, 28), (27, 29, 28), (28, 29, 30), (29, 31, 30), (28, 30, 26), (32, 30, 33), (30, 32, 26), (32, 33, 26), (33, 30, 31), (29, 33, 31), (29, 27, 33), (33, 27, 26), (34, 35, 36), (35, 37, 36), (38, 36, 37), (36, 38, 34), (38, 39, 34), (38, 37, 40), (39, 38, 40), (41, 42, 35), (35, 34, 41), (35, 42, 37), (41, 39, 43), (43, 42, 41), (43, 39, 40), (43, 40, 42), (39, 41, 34), (42, 40, 37), (44, 45, 46), (46, 45, 47), (45, 48, 47), (47, 48, 49), (45, 44, 48), (44, 50, 48), (50, 49, 48), (47, 49, 46), (46, 49, 51), (44, 46, 50), (46, 51, 50), (51, 49, 50)])
me_window007_physics.polygons.foreach_set('use_smooth', [True] * 80)
_uv = me_window007_physics.uv_layers.new(name='UVMap')
_uv.uv.foreach_set('vector', [0.0, 0.0, 0.0, 0.0, 0.0, 0.0, 0.0, 0.0, 0.0, 0.0, 0.0, 0.0, 0.0, 0.0, 0.0, 0.0, 0.0, 0.0, 0.0, 0.0, 0.0, 0.0, 0.0, 0.0, 0.0, 0.0, 0.0, 0.0, 0.0, 0.0, 0.0, 0.0, 0.0, 0.0, 0.0, 0.0, 0.0, 0.0, 0.0, 0.0, 0.0, 0.0, 0.0, 0.0, 0.0, 0.0, 0.0, 0.0, 0.0, 0.0, 0.0, 0.0, 0.0, 0.0, 0.0, 0.0, 0.0, 0.0, 0.0, 0.0, 0.0, 0.0, 0.0, 0.0, 0.0, 0.0, 0.0, 0.0, 0.0, 0.0, 0.0, 0.0, 0.0, 0.0, 0.0, 0.0, 0.0, 0.0, 0.0, 0.0, 0.0, 0.0, 0.0, 0.0, 0.0, 0.0, 0.0, 0.0, 0.0, 0.0, 0.0, 0.0, 0.0, 0.0, 0.0, 0.0, 0.0, 0.0, 0.0, 0.0, 0.0, 0.0, 0.0, 0.0, 0.0, 0.0, 0.0, 0.0, 0.0, 0.0, 0.0, 0.0, 0.0, 0.0, 0.0, 0.0, 0.0, 0.0, 0.0, 0.0, 0.0, 0.0, 0.0, 0.0, 0.0, 0.0, 0.0, 0.0, 0.0, 0.0, 0.0, 0.0, 0.0, 0.0, 0.0, 0.0, 0.0, 0.0, 0.0, 0.0, 0.0, 0.0, 0.0, 0.0, 0.0, 0.0, 0.0, 0.0, 0.0, 0.0, 0.0, 0.0, 0.0, 0.0, 0.0, 0.0, 0.0, 0.0, 0.0, 0.0, 0.0, 0.0, 0.0, 0.0, 0.0, 0.0, 0.0, 0.0, 0.0, 0.0, 0.0, 0.0, 0.0, 0.0, 0.0, 0.0, 0.0, 0.0, 0.0, 0.0, 0.0, 0.0, 0.0, 0.0, 0.0, 0.0, 0.0, 0.0, 0.0, 0.0, 0.0, 0.0, 0.0, 0.0, 0.0, 0.0, 0.0, 0.0, 0.0, 0.0, 0.0, 0.0, 0.0, 0.0, 0.0, 0.0, 0.0, 0.0, 0.0, 0.0, 0.0, 0.0, 0.0, 0.0, 0.0, 0.0, 0.0, 0.0, 0.0, 0.0, 0.0, 0.0, 0.0, 0.0, 0.0, 0.0, 0.0, 0.0, 0.0, 0.0, 0.0, 0.0, 0.0, 0.0, 0.0, 0.0, 0.0, 0.0, 0.0, 0.0, 0.0, 0.0, 0.0, 0.0, 0.0, 0.0, 0.0, 0.0, 0.0, 0.0, 0.0, 0.0, 0.0, 0.0, 0.0, 0.0, 0.0, 0.0, 0.0, 0.0, 0.0, 0.0, 0.0, 0.0, 0.0, 0.0, 0.0, 0.0, 0.0, 0.0, 0.0, 0.0, 0.0, 0.0, 0.0, 0.0, 0.0, 0.0, 0.0, 0.0, 0.0, 0.0, 0.0, 0.0, 0.0, 0.0, 0.0, 0.0, 0.0, 0.0, 0.0, 0.0, 0.0, 0.0, 0.0, 0.0, 0.0, 0.0, 0.0, 0.0, 0.0, 0.0, 0.0, 0.0, 0.0, 0.0, 0.0, 0.0, 0.0, 0.0, 0.0, 0.0, 0.0, 0.0, 0.0, 0.0, 0.0, 0.0, 0.0, 0.0, 0.0, 0.0, 0.0, 0.0, 0.0, 0.0, 0.0, 0.0, 0.0, 0.0, 0.0, 0.0, 0.0, 0.0, 0.0, 0.0, 0.0, 0.0, 0.0, 0.0, 0.0, 0.0, 0.0, 0.0, 0.0, 0.0, 0.0, 0.0, 0.0, 0.0, 0.0, 0.0, 0.0, 0.0, 0.0, 0.0, 0.0, 0.0, 0.0, 0.0, 0.0, 0.0, 0.0, 0.0, 0.0, 0.0, 0.0, 0.0, 0.0, 0.0, 0.0, 0.0, 0.0, 0.0, 0.0, 0.0, 0.0, 0.0, 0.0, 0.0, 0.0, 0.0, 0.0, 0.0, 0.0, 0.0, 0.0, 0.0, 0.0, 0.0, 0.0, 0.0, 0.0, 0.0, 0.0, 0.0, 0.0, 0.0, 0.0, 0.0, 0.0, 0.0, 0.0, 0.0, 0.0, 0.0, 0.0, 0.0, 0.0, 0.0, 0.0, 0.0, 0.0, 0.0, 0.0, 0.0, 0.0, 0.0, 0.0, 0.0, 0.0, 0.0, 0.0, 0.0, 0.0, 0.0, 0.0, 0.0, 0.0, 0.0, 0.0, 0.0, 0.0, 0.0, 0.0, 0.0, 0.0, 0.0, 0.0, 0.0, 0.0, 0.0, 0.0, 0.0, 0.0, 0.0, 0.0, 0.0, 0.0, 0.0, 0.0, 0.0, 0.0, 0.0, 0.0, 0.0, 0.0, 0.0, 0.0, 0.0, 0.0, 0.0, 0.0, 0.0, 0.0, 0.0, 0.0, 0.0, 0.0, 0.0, 0.0, 0.0, 0.0, 0.0, 0.0, 0.0, 0.0, 0.0, 0.0, 0.0])
me_window007_physics.materials.append(mat_phy)
me_window007_physics.use_remesh_fix_poles = True
me_window007_physics.use_remesh_preserve_attributes = False
me_window007_physics.use_mirror_vertex_groups = False
me_window007_physics.update()
me_window007_physics.normals_split_custom_set([tuple(v) for v in zip(*[iter([0.8942, 0.4471, -0.02151, 0.7067, -0.7067, 0.03391, 0.7055, -0.7055, -0.06771, 0.8942, 0.4471, -0.02151, 0.4471, 0.8942, 0.02147, 0.7067, -0.7067, 0.03391, 0.4471, 0.8942, 0.02147, 0.8942, 0.4471, -0.02151, -0.7067, 0.7067, -0.03391, 0.4471, 0.8942, 0.02147, -0.7067, 0.7067, -0.03391, -0.7055, 0.7055, 0.06758, 0.4471, 0.8942, 0.02147, -0.7055, 0.7055, 0.06758, 0.7067, -0.7067, 0.03391, -0.7055, 0.7055, 0.06758, -0.8942, -0.4471, 0.02151, 0.7067, -0.7067, 0.03391, 0.8942, 0.4471, -0.02151, 0.7055, -0.7055, -0.06771, -0.7067, 0.7067, -0.03391, -0.7067, 0.7067, -0.03391, 0.7055, -0.7055, -0.06771, -0.4471, -0.8942, -0.02147, 0.7067, -0.7067, 0.03391, -0.4471, -0.8942, -0.02147, 0.7055, -0.7055, -0.06771, 0.7067, -0.7067, 0.03391, -0.8942, -0.4471, 0.02151, -0.4471, -0.8942, -0.02147, -0.4471, -0.8942, -0.02147, -0.8942, -0.4471, 0.02151, -0.7067, 0.7067, -0.03391, -0.7067, 0.7067, -0.03391, -0.8942, -0.4471, 0.02151, -0.7055, 0.7055, 0.06758, 0.6635, 0.05226, -0.7464, 0.4059, -0.03201, 0.9133, 0.2164, -0.0682, -0.9739, 0.6635, 0.05226, -0.7464, 0.4029, 0.127, 0.9064, 0.4059, -0.03201, 0.9133, 0.2164, -0.0682, -0.9739, -0.4028, -0.127, 0.9064, -0.6634, -0.0522, -0.7464, 0.2164, -0.0682, -0.9739, 0.4059, -0.03201, 0.9133, -0.4028, -0.127, 0.9064, 0.2164, -0.0682, -0.9739, -0.6634, -0.0522, -0.7464, -0.2164, 0.06824, -0.9739, 0.2164, -0.0682, -0.9739, -0.2164, 0.06824, -0.9739, 0.6635, 0.05226, -0.7464, -0.2164, 0.06824, -0.9739, -0.6634, -0.0522, -0.7464, -0.4059, 0.03196, 0.9133, -0.4059, 0.03196, 0.9133, -0.6634, -0.0522, -0.7464, -0.4028, -0.127, 0.9064, 0.6635, 0.05226, -0.7464, -0.2164, 0.06824, -0.9739, 0.4029, 0.127, 0.9064, 0.4029, 0.127, 0.9064, -0.2164, 0.06824, -0.9739, -0.4059, 0.03196, 0.9133, 0.4059, -0.03201, 0.9133, -0.4059, 0.03196, 0.9133, -0.4028, -0.127, 0.9064, 0.4059, -0.03201, 0.9133, 0.4029, 0.127, 0.9064, -0.4059, 0.03196, 0.9133, 0.5036, 0.8634, 0.0302, -0.9369, 0.2811, 0.208, 0.8099, 0.5717, 0.1315, -0.9369, 0.2811, 0.208, -0.9068, -0.4081, 0.1061, 0.8099, 0.5717, 0.1315, -0.9068, -0.4081, 0.1061, 0.3161, -0.9483, 0.02844, 0.8099, 0.5717, 0.1315, 0.8915, 0.4115, -0.1893, 0.6822, 0.7309, -0.02051, 0.8099, 0.5717, 0.1315, 0.6822, 0.7309, -0.02051, 0.5036, 0.8634, 0.0302, 0.8099, 0.5717, 0.1315, 0.3161, -0.9483, 0.02844, 0.8915, 0.4115, -0.1893, 0.8099, 0.5717, 0.1315, 0.3161, -0.9483, 0.02844, 0.3157, -0.9471, -0.05676, 0.8915, 0.4115, -0.1893, -0.9369, 0.2811, 0.208, 0.5036, 0.8634, 0.0302, -0.9525, 0.2857, -0.1057, -0.9525, 0.2857, -0.1057, 0.5036, 0.8634, 0.0302, 0.6822, 0.7309, -0.02051, 0.6822, 0.7309, -0.02051, 0.8915, 0.4115, -0.1893, -0.9525, 0.2857, -0.1057, -0.9525, 0.2857, -0.1057, 0.8915, 0.4115, -0.1893, -0.4826, -0.8685, -0.1129, -0.4826, -0.8685, -0.1129, 0.8915, 0.4115, -0.1893, 0.3157, -0.9471, -0.05676, 0.3161, -0.9483, 0.02844, -0.4826, -0.8685, -0.1129, 0.3157, -0.9471, -0.05676, 0.3161, -0.9483, 0.02844, -0.9068, -0.4081, 0.1061, -0.4826, -0.8685, -0.1129, -0.9369, 0.2811, 0.208, -0.9525, 0.2857, -0.1057, -0.9068, -0.4081, 0.1061, -0.9068, -0.4081, 0.1061, -0.9525, 0.2857, -0.1057, -0.4826, -0.8685, -0.1129, 0.2164, 0.06816, -0.9739, 0.6635, 0.05224, 0.7464, 0.6635, -0.05229, -0.7464, 0.6635, 0.05224, 0.7464, 0.2165, -0.06822, 0.9739, 0.6635, -0.05229, -0.7464, 0.6635, -0.05229, -0.7464, 0.2165, -0.06822, 0.9739, -0.4053, -0.06386, -0.9119, 0.2165, -0.06822, 0.9739, -0.4053, -0.06388, 0.912, -0.4053, -0.06386, -0.9119, 0.6635, -0.05229, -0.7464, -0.4053, -0.06386, -0.9119, 0.2164, 0.06816, -0.9739, -0.4053, 0.0639, -0.9119, -0.4053, -0.06386, -0.9119, -0.4053, 0.0639, 0.9119, -0.4053, -0.06386, -0.9119, -0.4053, 0.0639, -0.9119, 0.2164, 0.06816, -0.9739, -0.4053, 0.0639, -0.9119, -0.4053, 0.0639, 0.9119, 0.2164, 0.06816, -0.9739, -0.4053, 0.0639, 0.9119, -0.4053, -0.06386, -0.9119, -0.4053, -0.06388, 0.912, 0.2165, -0.06822, 0.9739, -0.4053, 0.0639, 0.9119, -0.4053, -0.06388, 0.912, 0.2165, -0.06822, 0.9739, 0.6635, 0.05224, 0.7464, -0.4053, 0.0639, 0.9119, -0.4053, 0.0639, 0.9119, 0.6635, 0.05224, 0.7464, 0.2164, 0.06816, -0.9739, -0.9579, -0.2667, 0.1066, 0.3035, -0.8848, 0.3535, -0.5542, 0.8081, 0.1995, 0.3035, -0.8848, 0.3535, 0.587, 0.808, 0.04987, -0.5542, 0.8081, 0.1995, -0.5649, 0.8236, -0.05081, -0.5542, 0.8081, 0.1995, 0.587, 0.808, 0.04987, -0.5542, 0.8081, 0.1995, -0.5649, 0.8236, -0.05081, -0.9579, -0.2667, 0.1066, -0.5649, 0.8236, -0.05081, -0.8812, -0.397, -0.2567, -0.9579, -0.2667, 0.1066, -0.5649, 0.8236, -0.05081, 0.587, 0.808, 0.04987, 0.8158, 0.5615, -0.1387, -0.8812, -0.397, -0.2567, -0.5649, 0.8236, -0.05081, 0.8158, 0.5615, -0.1387, -0.2075, -0.9782, 6.021e-05, 0.8737, -0.4865, 6.856e-05, 0.3035, -0.8848, 0.3535, 0.3035, -0.8848, 0.3535, -0.9579, -0.2667, 0.1066, -0.2075, -0.9782, 6.021e-05, 0.3035, -0.8848, 0.3535, 0.8737, -0.4865, 6.856e-05, 0.587, 0.808, 0.04987, -0.2075, -0.9782, 6.021e-05, -0.8812, -0.397, -0.2567, 0.3138, -0.9152, -0.2527, 0.3138, -0.9152, -0.2527, 0.8737, -0.4865, 6.856e-05, -0.2075, -0.9782, 6.021e-05, 0.3138, -0.9152, -0.2527, -0.8812, -0.397, -0.2567, 0.8158, 0.5615, -0.1387, 0.3138, -0.9152, -0.2527, 0.8158, 0.5615, -0.1387, 0.8737, -0.4865, 6.856e-05, -0.8812, -0.397, -0.2567, -0.2075, -0.9782, 6.021e-05, -0.9579, -0.2667, 0.1066, 0.8737, -0.4865, 6.856e-05, 0.8158, 0.5615, -0.1387, 0.587, 0.808, 0.04987, 0.7063, -0.04907, -0.7062, -0.4472, -0.01553, -0.8943, 0.7069, 0.02445, -0.7069, 0.7069, 0.02445, -0.7069, -0.4472, -0.01553, -0.8943, -0.8943, 0.01551, -0.4471, -0.4472, -0.01553, -0.8943, -0.894, -0.03103, 0.447, -0.8943, 0.01551, -0.4471, -0.8943, 0.01551, -0.4471, -0.894, -0.03103, 0.447, -0.447, 0.03105, 0.894, -0.4472, -0.01553, -0.8943, 0.7063, -0.04907, -0.7062, -0.894, -0.03103, 0.447, 0.7063, -0.04907, -0.7062, 0.7071, -0.01225, 0.707, -0.894, -0.03103, 0.447, 0.7071, -0.01225, 0.707, -0.447, 0.03105, 0.894, -0.894, -0.03103, 0.447, -0.8943, 0.01551, -0.4471, -0.447, 0.03105, 0.894, 0.7069, 0.02445, -0.7069, 0.7069, 0.02445, -0.7069, -0.447, 0.03105, 0.894, 0.7069, 0.02448, 0.7069, 0.7063, -0.04907, -0.7062, 0.7069, 0.02445, -0.7069, 0.7071, -0.01225, 0.707, 0.7069, 0.02445, -0.7069, 0.7069, 0.02448, 0.7069, 0.7071, -0.01225, 0.707, 0.7069, 0.02448, 0.7069, -0.447, 0.03105, 0.894, 0.7071, -0.01225, 0.707])] * 3)])
arm_window007_qc_skeleton = bpy.data.armatures.new('window007.qc_skeleton')  # bones are not reproduced

# ---- objects
ob_window007_qc_skeleton = bpy.data.objects.new('window007.qc_skeleton', arm_window007_qc_skeleton)
ob_window007_reference = bpy.data.objects.new('window007_reference', me_window007_reference)
ob_window007_physics = bpy.data.objects.new('window007_physics', me_window007_physics)

# ---- transforms, parenting, visibility, modifiers, constraints
ob_window007_qc_skeleton.location = (0.0, 0.0, 0.0)
ob_window007_qc_skeleton.show_in_front = True
ob_window007_qc_skeleton.lineart.crease_threshold = 0.0
ob_window007_reference.parent = ob_window007_qc_skeleton
ob_window007_reference.location = (0.0, 0.0, 0.0)
ob_window007_reference.lineart.crease_threshold = 0.0
_vg = ob_window007_reference.vertex_groups.new(name='static_prop')
_vg.add([0, 1, 2, 3, 4, 5, 6, 7, 8, 9, 10, 11, 12, 13, 14, 15, 16, 17, 18, 19, 20, 21, 22, 23, 24, 25, 26, 27, 28, 29, 30, 31, 32, 33, 34, 35, 36, 37, 38, 39, 40, 41, 42, 43, 44, 45, 46, 47, 48, 49, 50, 51, 52, 53, 54, 55, 56, 57, 58, 59, 60, 61, 62, 63, 64, 65, 66, 67, 68, 69, 70, 71, 72, 73, 74, 75, 76, 77, 78, 79, 80, 81, 82, 83, 84, 85, 86, 87, 88, 89, 90, 91, 92, 93, 94, 95, 96, 97, 98, 99, 100, 101, 102, 103, 104, 105, 106, 107, 108, 109, 110, 111, 112, 113, 114, 115, 116, 117, 118, 119, 120, 121, 122, 123, 124, 125, 126, 127, 128, 129, 130, 131, 132, 133, 134, 135, 136, 137, 138, 139, 140, 141, 142, 143, 144, 145, 146, 147, 148, 149, 150, 151, 152, 153, 154, 155, 156, 157, 158, 159, 160, 161, 162, 163, 164, 165, 166, 167, 168, 169, 170, 171, 172, 173, 174, 175, 176, 177, 178, 179, 180, 181, 182, 183, 184, 185, 186, 187, 188, 189, 190, 191, 192, 193, 194, 195, 196, 197, 198, 199, 200, 201, 202, 203, 204, 205, 206, 207, 208, 209, 210, 211, 212, 213, 214, 215, 216, 217, 218, 219, 220, 221, 222, 223, 224, 225, 226, 227, 228, 229, 230, 231, 232, 233, 234, 235, 236, 237, 238, 239, 240, 241, 242, 243, 244, 245, 246, 247, 248, 249, 250, 251, 252, 253, 254, 255, 256, 257, 258, 259, 260, 261, 262, 263, 264, 265, 266, 267, 268, 269], 1.0, 'REPLACE')
_m = ob_window007_reference.modifiers.new('Armature', 'ARMATURE')
_m.object = ob_window007_qc_skeleton
ob_window007_physics.parent = ob_window007_qc_skeleton
ob_window007_physics.location = (0.0, 0.0, 0.0)
ob_window007_physics.display_type = 'SOLID'
ob_window007_physics.show_wire = True
ob_window007_physics.lineart.crease_threshold = 0.0
_vg = ob_window007_physics.vertex_groups.new(name='static_prop')
_vg.add([0, 1, 2, 3, 4, 5, 6, 7, 8, 9, 10, 11, 12, 13, 14, 15, 16, 17, 18, 19, 20, 21, 22, 23, 24, 25, 26, 27, 28, 29, 30, 31, 32, 33, 34, 35, 36, 37, 38, 39, 40, 41, 42, 43, 44, 45, 46, 47, 48, 49, 50, 51], 1.0, 'REPLACE')
_m = ob_window007_physics.modifiers.new('Armature', 'ARMATURE')
_m.object = ob_window007_qc_skeleton

# ---- collection membership
scene.collection.objects.link(ob_window007_qc_skeleton)
scene.collection.objects.link(ob_window007_reference)
scene.collection.objects.link(ob_window007_physics)
col_window007.objects.link(ob_window007_qc_skeleton)
col_window007.objects.link(ob_window007_reference)
col_window007.objects.link(ob_window007_physics)

# ---- scene / render settings (as saved in the file)
scene.frame_start = 1; scene.frame_end = 250; scene.frame_set(0)
scene.render.engine = 'BLENDER_EEVEE_NEXT'
scene.cycles.use_denoising = False
scene.cycles.samples = 128
scene.cycles.sampling_pattern = 'TABULATED_SOBOL'
scene.cycles.use_adaptive_sampling = False
scene.cycles.use_light_tree = False
scene.view_settings.view_transform = 'Filmic'
bpy.context.view_layer.update()

# ---- added for rendering (the .blend has no active camera and no usable light): camera, sun + grey world if the file has none
cam_auto = bpy.data.cameras.new('AutoCamera')
cam_auto.lens = 50.0
cam_auto.sensor_width = 36.0
cam_auto.clip_end = 3026.3
ob_auto_camera = bpy.data.objects.new('AutoCamera', cam_auto)
scene.collection.objects.link(ob_auto_camera)
ob_auto_camera.location = (172.44, -206.928, 137.952)
ob_auto_camera.rotation_euler = (1.09748, -7.21219e-08, 0.694738)
scene.camera = ob_auto_camera
light_auto_sun = bpy.data.lights.new('AutoSun', 'SUN')
light_auto_sun.energy = 3.0
light_auto_sun.angle = 0.0523599
ob_auto_sun = bpy.data.objects.new('AutoSun', light_auto_sun)
scene.collection.objects.link(ob_auto_sun)
ob_auto_sun.rotation_euler = (0.872665, 0.174533, 0.523599)
if scene.world is None:
    world_auto = bpy.data.worlds.new('AutoWorld')
    world_auto.color = (0.3, 0.3, 0.3)
    scene.world = world_auto
bpy.context.view_layer.update()
